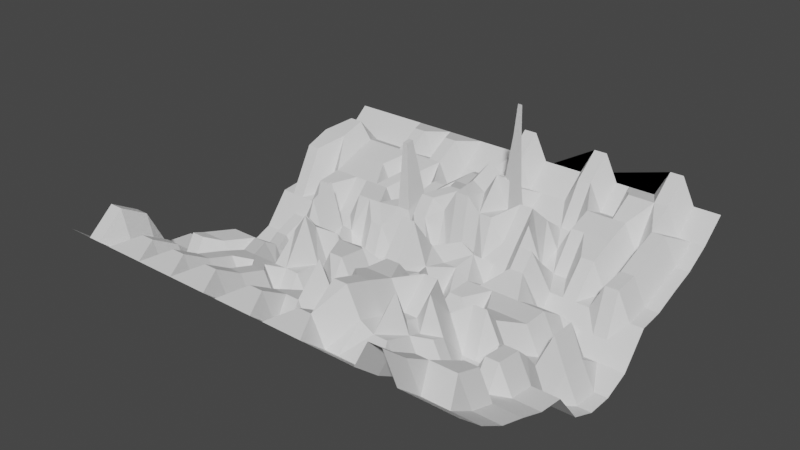 # Source: CaveRoof.blend  (saved by Blender 2.80.75; exported with 4.5.12 LTS)
import bpy
from mathutils import Matrix  # noqa: F401  (used for matrix-valued properties, if any)

bpy.ops.wm.read_factory_settings(use_empty=True)
scene = bpy.context.scene
scene.name = 'Scene'

# ---- collections
col_collection = bpy.data.collections.new('Collection'); scene.collection.children.link(col_collection)

# ---- world
world_world = bpy.data.worlds.new('World'); scene.world = world_world
world_world.use_nodes = True; world_world.node_tree.nodes.clear()
_N = world_world.node_tree.nodes; _L = world_world.node_tree.links
n0 = _N.new('ShaderNodeOutputWorld'); n0.name = 'World Output'; n0.location = (300, 300)
n1 = _N.new('ShaderNodeBackground'); n1.name = 'Background'; n1.location = (10, 300)
n1.inputs[0].default_value = (0.05088, 0.05088, 0.05088, 1.0)
_L.new(n1.outputs[0], n0.inputs[0])
n0.is_active_output = True
world_world.color = (0.05088, 0.05088, 0.05088)
world_world.use_sun_shadow = False
world_world.sun_shadow_jitter_overblur = 0.0

# ---- meshes
me_plane = bpy.data.meshes.new('Plane')
me_plane.from_pydata([(-2.296, -1.0, 0.3763), (2.296, -1.0, 0.3763), (-1.0, 0.875, 0.3763), (1.0, 0.875, 0.3763), (-2.296, 7.451e-09, -1.364), (2.296, 7.451e-09, -1.364), (2.296, 0.5, -0.4053), (-2.296, 0.5, -0.4053), (-2.296, -0.5, -0.5713), (2.296, -0.5, -0.5713), (-2.296, 0.25, -0.618), (2.296, 0.25, -0.618), (2.296, 0.75, 5.96e-08), (-2.296, 0.75, 5.96e-08), (-2.296, 0.125, -1.18), (2.296, 0.125, -1.18), (2.296, -0.25, -1.18), (-2.296, -0.25, -1.18), (-2.296, -0.375, -0.618), (2.296, -0.375, -0.618), (-2.296, -0.75, -0.2613), (2.296, -0.75, -0.2613), (2.296, -0.625, -0.4053), (-2.296, -0.625, -0.4053), (2.296, -0.125, -1.364), (-2.296, -0.125, -1.364), (2.296, 0.375, -0.5713), (-2.296, 0.375, -0.5713), (-2.296, 0.625, -0.2613), (2.296, 0.625, -0.2613), (2.296, 0.875, 0.3763), (-2.296, 0.875, 0.3763), (-2.296, -0.875, 5.96e-08), (2.296, -0.875, 5.96e-08), (2.296, 0.1875, -0.8989), (-2.296, 0.1875, -0.8989), (2.296, -0.3125, -0.8989), (-2.296, -0.3125, -0.8989), (0.0, -1.0, 0.3763), (0.0, 0.875, 0.3763), (0.0, 7.451e-09, -0.447), (0.0, 0.5, -0.2578), (0.0, -0.5, 0.4979), (0.0, 0.25, 0.1516), (0.0, 0.75, 0.4697), (0.0, 0.125, -0.2625), (0.0, -0.25, -1.032), (0.0, -0.375, 0.4512), (0.0, -0.75, 0.2084), (0.0, -0.625, 0.0644), (0.0, -0.125, -1.217), (0.0, 0.375, 0.346), (0.0, 0.625, -0.2613), (0.0, 0.875, 0.846), (0.0, -0.875, 0.4697), (0.0, 0.1875, -0.7513), (0.0, -0.3125, 0.3179), (-0.5, 0.875, 0.3763), (-1.148, 7.451e-09, -0.7469), (-1.148, 0.5, -0.4053), (-1.148, -0.5, -0.1015), (-1.148, 0.25, -0.1483), (-1.148, 0.75, 0.4697), (-1.148, 0.125, -0.5624), (-1.148, -0.25, -1.032), (-1.148, -0.375, -0.1483), (-1.148, -0.75, 0.2084), (-1.148, -0.625, 0.0644), (-1.148, -0.125, -1.217), (-1.148, 0.375, -0.1015), (-1.148, 0.625, 0.2084), (-1.148, 0.875, 0.3763), (-1.148, -0.875, 0.4697), (-1.148, 0.1875, -0.7513), (-1.148, -0.3125, -0.2816), (-1.148, -1.0, 0.3763), (1.148, -1.0, 0.3763), (0.5, 0.875, 0.3763), (1.148, 7.451e-09, -0.3489), (1.148, 0.5, 0.0644), (1.148, -0.5, 0.4979), (1.148, 0.25, -0.1483), (1.148, 0.75, 5.96e-08), (1.148, 0.125, -0.1644), (1.148, -0.25, -0.6341), (1.148, -0.375, -0.01857), (1.148, -0.75, 0.2084), (1.148, -0.625, 0.0644), (1.148, -0.125, -0.3489), (1.148, 0.375, -0.5713), (1.148, 0.625, 0.2084), (1.148, 0.875, 0.3763), (1.148, -0.875, 5.96e-08), (1.148, 0.1875, 0.1164), (1.148, -0.3125, -0.3533), (-0.574, -1.0, 0.3763), (-0.25, 0.875, 0.3763), (-0.574, 7.451e-09, -1.217), (-0.574, 0.5, 0.0644), (-0.574, -0.5, -0.1015), (-0.4576, 0.2486, -0.09454), (-0.574, 0.75, 5.96e-08), (-0.574, 0.125, -1.032), (-0.574, -0.25, 0.2073), (-0.574, -0.375, 0.6214), (-0.574, -0.75, 0.2084), (-0.574, -0.625, 0.0644), (-0.574, -0.125, -0.447), (-0.4576, 0.3736, -0.04777), (-0.574, 0.625, -0.2613), (-0.574, 0.875, 0.3763), (-0.574, -0.875, 0.4697), (-0.574, 0.1875, -0.8989), (-0.574, -0.3125, 0.3405), (-0.75, 0.875, 0.3763), (-1.722, 7.451e-09, -0.8944), (-1.722, 0.5, 0.0644), (-1.722, -0.5, -0.1015), (-1.722, 0.25, -0.1483), (-1.722, 0.75, 5.96e-08), (-1.722, 0.125, -0.71), (-1.722, -0.25, -0.71), (-1.722, -0.375, -0.618), (-1.722, -0.75, -0.2613), (-1.722, -0.625, -0.4053), (-1.722, -0.125, -0.8944), (-1.722, 0.375, -0.1015), (-1.722, 0.625, 0.2084), (-1.722, 0.875, 0.3763), (-1.722, -0.875, 5.96e-08), (-1.722, 0.1875, -0.8989), (-1.722, -0.3125, -0.8989), (-1.722, -1.0, 0.3763), (0.25, 0.875, 0.3763), (0.574, 7.451e-09, -0.2013), (0.574, 0.5, 0.0644), (0.574, -0.5, 0.4979), (0.574, 0.25, 0.3105), (0.574, 0.75, 5.96e-08), (0.574, 0.125, -0.1644), (0.574, -0.25, 0.1129), (0.574, -0.375, 0.4512), (0.574, -0.75, 0.8079), (0.574, -0.625, 0.6639), (0.574, -0.125, -0.6711), (0.574, 0.375, 0.2814), (0.574, 0.625, -0.2613), (0.574, 0.875, 0.3763), (0.574, -0.875, 0.4697), (0.574, 0.1875, -0.3533), (0.574, -0.3125, 0.1703), (0.574, -1.0, 0.3763), (1.722, -1.0, 0.3763), (0.75, 0.875, 0.3763), (1.722, 7.451e-09, -0.8186), (1.722, 0.5, -0.4053), (1.722, -0.5, -0.1015), (1.722, 0.25, -0.618), (1.722, 0.75, 0.4697), (1.722, 0.125, -1.18), (1.722, -0.25, -0.6341), (1.722, -0.375, -0.1483), (1.722, -0.75, 0.2084), (1.722, -0.625, 0.0644), (1.722, -0.125, -0.8186), (1.722, 0.375, -0.5713), (1.722, 0.625, -0.2613), (1.722, 0.875, 0.846), (1.722, -0.875, 5.96e-08), (1.722, 0.1875, -0.8989), (1.722, -0.3125, -0.3533), (-0.875, 0.875, 0.3763), (-2.009, 7.451e-09, -1.364), (-2.009, 0.5, 0.3643), (-2.009, -0.5, -0.5713), (-2.009, 0.25, -0.618), (-2.009, 0.75, 5.96e-08), (-2.009, 0.125, -1.18), (-2.009, -0.25, -1.18), (-2.009, -0.375, -0.618), (-2.009, -0.75, 0.5083), (-2.009, -0.625, -0.4053), (-2.009, -0.125, -1.364), (-2.009, 0.375, 0.1984), (-2.009, 0.625, 0.5083), (-2.009, 0.875, 0.3763), (-2.009, -0.875, 0.7697), (-2.009, 0.1875, -0.8989), (-2.009, -0.3125, -0.8989), (-2.009, -1.0, 0.3763), (-1.435, -1.0, 0.3763), (-0.625, 0.875, 0.3763), (-1.435, 7.451e-09, -0.447), (-1.435, 0.5, 0.0644), (-1.435, -0.5, -0.1015), (-1.435, 0.25, -0.618), (-1.435, 0.75, 5.96e-08), (-1.435, 0.125, -0.2625), (-1.435, -0.25, -0.71), (-1.435, -0.375, -0.1483), (-1.435, -0.75, 0.2084), (-1.435, -0.625, -0.4053), (-1.435, -0.125, -1.364), (-1.435, 0.375, -0.1015), (-1.435, 0.625, 0.2084), (-1.435, 0.875, 0.3763), (-1.435, -0.875, 0.4697), (-1.435, 0.1875, -0.7513), (-1.435, -0.3125, -0.4291), (-0.375, 0.875, 0.3763), (-0.861, 7.451e-09, -0.7469), (-0.861, 0.5, 0.0644), (-0.861, -0.5, -0.1015), (-0.861, 0.25, -0.1483), (-0.861, 0.75, 0.4697), (-0.861, 0.125, -1.032), (-0.861, -0.25, -0.5624), (-0.861, -0.375, -0.4705), (-0.861, -0.75, -0.2613), (-0.861, -0.625, -0.4053), (-0.861, -0.125, -0.7469), (-0.861, 0.375, -0.5713), (-0.861, 0.625, 0.2084), (-0.861, 0.875, 0.3763), (-0.861, -0.875, 5.96e-08), (-0.861, 0.1875, -0.4291), (-0.861, -0.3125, -0.7513), (-0.861, -1.0, 0.3763), (2.296, -0.5625, -0.4883), (-2.296, -0.5625, -0.4883), (0.0, -0.5625, -0.4883), (-1.148, -0.5625, -0.01856), (1.148, -0.5625, -0.01856), (-0.574, -0.5625, -0.4883), (-1.722, -0.5625, -0.01856), (0.574, -0.5625, 0.5809), (1.722, -0.5625, -0.4883), (-2.009, -0.5625, -0.4883), (-1.435, -0.5625, -0.4883), (-0.861, -0.5625, -0.01856), (-0.287, -1.0, 0.3763), (-0.125, 0.875, 0.3763), (-0.287, 7.451e-09, -1.217), (-0.287, 0.5, 0.2119), (-0.287, -0.5, -0.5713), (-0.287, 0.25, 0.2992), (-0.287, 0.75, 5.96e-08), (-0.287, 0.125, -1.032), (-0.287, -0.25, -0.5624), (-0.287, -0.375, -0.618), (-0.287, -0.75, -0.2613), (-0.287, -0.625, -0.4053), (-0.287, -0.125, -1.217), (-0.287, 0.375, -0.4237), (-0.287, 0.625, 0.2084), (-0.287, 0.875, 0.3763), (-0.287, -0.875, 5.96e-08), (-0.287, 0.1875, 0.01835), (-0.287, -0.3125, -0.2816), (-0.287, -0.5625, -0.4883), (0.125, 0.875, 0.3763), (0.287, 7.451e-09, 0.02278), (0.287, 0.5, 0.61), (0.287, -0.5, 0.0282), (0.287, 0.25, 0.5448), (0.287, 0.75, 5.96e-08), (0.287, 0.125, -0.5624), (0.287, -0.25, 0.03704), (0.287, -0.375, -0.01857), (0.287, -0.75, -0.2613), (0.287, -0.625, 0.1941), (0.287, -0.125, 0.6222), (0.287, 0.375, 0.444), (0.287, 0.625, 0.2084), (0.287, 0.875, 0.3763), (0.287, -0.875, 5.96e-08), (0.287, 0.1875, -0.7513), (0.287, -0.3125, -0.2994), (0.287, -1.0, 0.3763), (0.287, -0.5625, 0.1112), (0.861, -1.0, 0.3763), (0.375, 0.875, 0.3763), (0.861, 7.451e-09, -0.3489), (0.861, 0.5, 0.0644), (0.861, -0.5, 0.0282), (0.861, 0.25, -0.07246), (0.861, 0.75, 0.4697), (0.861, 0.125, -0.6341), (0.861, -0.25, -0.6341), (0.861, -0.375, 0.4512), (0.861, -0.75, 0.3381), (0.861, -0.625, 0.1941), (0.861, -0.125, -0.3489), (0.861, 0.375, 0.444), (0.861, 0.625, -0.2613), (0.861, 0.875, 0.846), (0.861, -0.875, 5.96e-08), (0.861, 0.1875, -0.3533), (0.861, -0.3125, 0.1703), (0.861, -0.5625, 0.1112), (0.625, 0.875, 0.3763), (1.435, 7.451e-09, -0.3489), (1.435, 0.5, 0.0644), (1.435, -0.5, -0.5713), (1.435, 0.25, -0.618), (1.435, 0.75, 0.4697), (1.435, 0.125, -0.6341), (1.435, -0.25, -0.1644), (1.435, -0.375, -0.618), (1.435, -0.75, 0.2084), (1.435, -0.625, -0.4053), (1.435, -0.125, -0.3489), (1.435, 0.375, -0.1015), (1.435, 0.625, 0.2084), (1.435, 0.875, 0.3763), (1.435, -0.875, 0.4697), (1.435, 0.1875, -0.8989), (1.435, -0.3125, 0.1164), (1.435, -1.0, 0.846), (1.435, -0.5625, -0.4883), (2.009, -1.0, 0.3763), (0.875, 0.875, 0.3763), (2.009, 7.451e-09, -0.8944), (2.009, 0.5, 0.0644), (2.009, -0.5, -0.5713), (2.009, 0.25, -0.1483), (2.009, 0.75, 5.96e-08), (2.009, 0.125, -1.18), (2.009, -0.25, -1.18), (2.009, -0.375, -0.618), (2.009, -0.75, -0.2613), (2.009, -0.625, -0.4053), (2.009, -0.125, -0.8944), (2.009, 0.375, -0.1015), (2.009, 0.625, 0.2084), (2.009, 0.875, 0.3763), (2.009, -0.875, 5.96e-08), (2.009, 0.1875, -0.8989), (2.009, -0.3125, -0.8989), (2.009, -0.5625, -0.4883), (-0.4375, 0.875, 0.3763), (-1.004, 7.451e-09, -0.7469), (-1.004, 0.5, 0.0644), (-1.004, -0.5, -0.1015), (-1.004, 0.25, -0.1483), (-1.004, 0.75, 5.96e-08), (-1.004, 0.125, -1.032), (-1.004, -0.25, -0.5624), (-1.004, -0.375, -0.4705), (-1.004, -0.75, 0.2084), (-1.004, -0.625, 0.0644), (-1.004, -0.125, -0.7469), (-1.004, 0.375, -0.1015), (-1.004, 0.625, 0.2084), (-1.004, 0.875, 0.3763), (-1.004, -0.875, 0.4697), (-1.004, 0.1875, -0.8989), (-1.004, -0.3125, -0.7513), (-1.004, -1.0, 0.3763), (-1.004, -0.5625, -0.01856), (-1.291, -1.0, 0.3763), (-0.5625, 0.875, 0.3763), (-1.291, 7.451e-09, 0.02278), (-1.291, 0.5, 0.0644), (-1.291, -0.5, -0.5713), (-1.291, 0.25, -0.618), (-1.291, 0.75, 0.4697), (-1.291, 0.125, 0.2073), (-1.291, -0.25, -0.71), (-1.291, -0.375, -0.1483), (-1.291, -0.75, -0.2613), (-1.291, -0.625, -0.4053), (-1.291, -0.125, -1.217), (-1.291, 0.375, -0.1015), (-1.291, 0.625, 0.2084), (-1.291, 0.875, 0.3763), (-1.291, -0.875, 5.96e-08), (-1.291, 0.1875, -0.7513), (-1.291, -0.3125, -0.4291), (-1.291, -0.5625, -0.4883), (-0.6875, 0.875, 0.3763), (-1.578, 7.451e-09, -1.217), (-1.578, 0.5, 0.0644), (-1.578, -0.5, -0.1015), (-1.578, 0.25, -0.1483), (-1.578, 0.75, 5.96e-08), (-1.578, 0.125, -1.032), (-1.578, -0.25, -0.71), (-1.578, -0.375, -0.1483), (-1.578, -0.75, 0.2084), (-1.578, -0.625, -0.4053), (-1.578, -0.125, -0.8944), (-1.578, 0.375, -0.1015), (-1.578, 0.625, 0.2084), (-1.578, 0.875, 0.3763), (-1.578, -0.875, 0.4697), (-1.578, 0.1875, -0.8989), (-1.578, -0.3125, -0.8989), (-1.578, -1.0, 0.3763), (-1.578, -0.5625, -0.01856), (-1.865, -1.0, 0.3763), (-0.8125, 0.875, 0.3763), (-1.865, 7.451e-09, -0.8944), (-1.865, 0.5, 0.3643), (-1.865, -0.5, -0.5713), (-1.865, 0.25, -0.618), (-1.865, 0.75, 5.96e-08), (-1.865, 0.125, -0.71), (-1.865, -0.25, -1.18), (-1.865, -0.375, -0.618), (-1.865, -0.75, 0.5083), (-1.865, -0.625, -0.4053), (-1.865, -0.125, -1.364), (-1.865, 0.375, -0.5713), (-1.865, 0.625, 0.5083), (-1.865, 0.875, 0.3763), (-1.865, -0.875, 0.7697), (-1.865, 0.1875, -0.8989), (-1.865, -0.3125, -0.8989), (-1.865, -0.5625, -0.4883), (-0.9375, 0.875, 0.3763), (-2.152, 7.451e-09, -1.364), (-2.152, 0.5, 0.3643), (-2.152, -0.5, -0.5713), (-2.152, 0.25, -0.618), (-2.152, 0.75, 5.96e-08), (-2.152, 0.125, -1.18), (-2.152, -0.25, -1.18), (-2.152, -0.375, -0.618), (-2.152, -0.75, -0.2613), (-2.152, -0.625, -0.4053), (-2.152, -0.125, -1.364), (-2.152, 0.375, 0.1984), (-2.152, 0.625, -0.2613), (-2.152, 0.875, 0.3763), (-2.152, -0.875, 5.96e-08), (-2.152, 0.1875, -0.8989), (-2.152, -0.3125, -0.8989), (-2.152, -1.0, 0.3763), (-2.152, -0.5625, -0.4883), (-0.7175, -1.0, 0.3763), (-0.3125, 0.875, 0.3763), (-0.7175, 7.451e-09, -1.217), (-0.7175, 0.5, -0.4053), (-0.7175, -0.5, -0.1015), (-0.6011, 0.2486, -0.09454), (-0.7175, 0.75, 0.4697), (-0.7175, 0.125, -1.032), (-0.7175, -0.25, 0.2073), (-0.7175, -0.375, 0.2992), (-0.7175, -0.75, 0.2084), (-0.7175, -0.625, 0.0644), (-0.7175, -0.125, -0.447), (-0.6011, 0.3736, -0.04777), (-0.7175, 0.625, 0.2084), (-0.7175, 0.875, 0.3763), (-0.7175, -0.875, 0.4697), (-0.7175, 0.1875, -0.4291), (-0.7175, -0.3125, 0.4881), (-0.7175, -0.5625, -0.01856), (-0.1875, 0.875, 0.3763), (-0.4305, 7.451e-09, -1.217), (-0.4305, 0.5, 0.0644), (-0.4305, -0.5, -0.1015), (-0.4305, 0.25, -0.4705), (-0.4305, 0.75, 5.96e-08), (-0.4305, 0.125, -1.032), (-0.4305, -0.25, 0.2073), (-0.4305, -0.375, -0.1483), (-0.4305, -0.75, -0.2613), (-0.4305, -0.625, -0.4053), (-0.4305, -0.125, -0.447), (-0.4305, 0.375, 0.04602), (-0.4305, 0.625, -0.2613), (-0.4305, 0.875, 0.3763), (-0.4305, -0.875, 5.96e-08), (-0.4305, 0.1875, -0.7513), (-0.4305, -0.3125, -0.2816), (-0.4305, -0.5625, -0.4883), (-0.4305, -1.0, 0.3763), (-0.1435, -1.0, 0.3763), (-0.0625, 0.875, 0.3763), (-0.1435, 7.451e-09, -0.447), (-0.1435, 0.5, 0.2119), (-0.1435, -0.5, 0.0282), (-0.1435, 0.25, 0.2992), (-0.1435, 0.75, 5.96e-08), (-0.1435, 0.125, -0.2625), (-0.1435, -0.25, -1.032), (-0.1435, -0.375, 0.4512), (-0.1435, -0.75, 0.2084), (-0.1435, -0.625, -0.4053), (-0.1435, -0.125, -1.217), (-0.1435, 0.375, 0.346), (-0.1435, 0.625, 0.2084), (-0.1435, 0.875, 0.3763), (-0.1435, -0.875, 0.4697), (-0.1435, 0.1875, 0.01835), (-0.1435, -0.3125, -0.2816), (-0.1435, -0.5625, -0.4883), (0.0625, 0.875, 0.3763), (0.1435, 7.451e-09, 0.02278), (0.1435, 0.5, 0.7575), (0.1435, -0.5, 0.4979), (0.1435, 0.25, 0.5448), (0.1435, 0.75, 0.4697), (0.1435, 0.125, -0.5624), (0.1435, -0.25, 0.03704), (0.1435, -0.375, 0.4512), (0.1435, -0.75, 0.2084), (0.1435, -0.625, 0.6639), (0.1435, -0.125, 0.6222), (0.1435, 0.375, 0.5916), (0.1435, 0.625, 0.2084), (0.1435, 0.875, 0.846), (0.1435, -0.875, 5.96e-08), (0.1435, 0.1875, -0.7513), (0.1435, -0.3125, -0.1519), (0.1435, -0.5625, 0.1112), (0.1435, -1.0, 0.3763), (0.4305, -1.0, 0.3763), (0.1875, 0.875, 0.3763), (0.4305, 7.451e-09, -0.2013), (0.4305, 0.5, 0.61), (0.4305, -0.5, 0.4979), (0.4305, 0.25, 0.3105), (0.4305, 0.75, 5.96e-08), (0.4305, 0.125, -0.01685), (0.4305, -0.25, -0.4327), (0.4305, -0.375, 0.4512), (0.4305, -0.75, 0.2084), (0.4305, -0.625, 0.1941), (0.4305, -0.125, -0.07161), (0.4305, 0.375, 0.827), (0.4305, 0.625, -0.2613), (0.4305, 0.875, 0.3763), (0.4305, -0.875, 0.4697), (0.4305, 0.1875, -0.8989), (0.4305, -0.3125, 0.1703), (0.4305, -0.5625, 0.5809), (0.3125, 0.875, 0.3763), (0.7175, 7.451e-09, -0.3489), (0.7175, 0.5, 0.0644), (0.7175, -0.5, 0.4979), (0.7175, 0.25, -0.07246), (0.7175, 0.75, 5.96e-08), (0.7175, 0.125, -0.6341), (0.7175, -0.25, -0.6341), (0.7175, -0.375, -0.01857), (0.7175, -0.75, 0.8079), (0.7175, -0.625, 0.6639), (0.7175, -0.125, -0.3489), (0.7175, 0.375, 0.444), (0.7175, 0.625, -0.2613), (0.7175, 0.875, 0.3763), (0.7175, -0.875, 5.96e-08), (0.7175, 0.1875, -0.3533), (0.7175, -0.3125, -0.2994), (0.7175, -0.5625, 0.5809), (0.7175, -1.0, 0.3763), (1.004, -1.0, 0.3763), (0.4375, 0.875, 0.3763), (1.004, 7.451e-09, -0.3489), (1.004, 0.5, -0.4053), (1.004, -0.5, 0.0282), (1.004, 0.25, 0.3973), (1.004, 0.75, 0.4697), (1.004, 0.125, -0.1644), (1.004, -0.25, -0.6341), (1.004, -0.375, 0.4512), (1.004, -0.75, 0.2084), (1.004, -0.625, 0.6639), (1.004, -0.125, -0.8186), (1.004, 0.375, -0.5713), (1.004, 0.625, -0.2613), (1.004, 0.875, 0.846), (1.004, -0.875, 5.96e-08), (1.004, 0.1875, 0.1164), (1.004, -0.3125, -0.4291), (1.004, -0.5625, 0.1112), (0.5625, 0.875, 0.3763), (1.291, 7.451e-09, -0.3489), (1.291, 0.5, 0.0644), (1.291, -0.5, -0.1015), (1.291, 0.25, -0.618), (1.291, 0.75, 5.96e-08), (1.291, 0.125, -0.6341), (1.291, -0.25, -0.1644), (1.291, -0.375, -0.618), (1.291, -0.75, -0.2613), (1.291, -0.625, -0.4053), (1.291, -0.125, -0.3489), (1.291, 0.375, -0.5713), (1.291, 0.625, 0.2084), (1.291, 0.875, 0.3763), (1.291, -0.875, 5.96e-08), (1.291, 0.1875, -0.8989), (1.291, -0.3125, 0.1164), (1.291, -0.5625, -0.01856), (1.291, -1.0, 0.3763), (1.578, -1.0, 0.846), (0.6875, 0.875, 0.3763), (1.578, 7.451e-09, -0.3489), (1.578, 0.5, 0.0644), (1.578, -0.5, -0.5713), (1.578, 0.25, -0.618), (1.578, 0.75, 0.4697), (1.578, 0.125, -0.6341), (1.578, -0.25, -0.6341), (1.578, -0.375, -0.618), (1.578, -0.75, 0.2084), (1.578, -0.625, -0.4053), (1.578, -0.125, -0.3489), (1.578, 0.375, -0.1015), (1.578, 0.625, 0.2084), (1.578, 0.875, 0.3763), (1.578, -0.875, 0.4697), (1.578, 0.1875, -0.8989), (1.578, -0.3125, -0.3533), (1.578, -0.5625, -0.4883), (0.8125, 0.875, 0.3763), (1.865, 7.451e-09, -0.3489), (1.865, 0.5, 0.0644), (1.865, -0.5, -0.1015), (1.865, 0.25, -0.1483), (1.865, 0.75, 0.4697), (1.865, 0.125, -1.18), (1.865, -0.25, -0.6341), (1.865, -0.375, -0.1483), (1.865, -0.75, 0.2084), (1.865, -0.625, 0.0644), (1.865, -0.125, -0.3489), (1.865, 0.375, -0.1015), (1.865, 0.625, 0.2084), (1.865, 0.875, 0.846), (1.865, -0.875, 5.96e-08), (1.865, 0.1875, -0.8989), (1.865, -0.3125, -0.3533), (1.865, -0.5625, -0.4883), (1.865, -1.0, 0.3763), (2.152, -1.0, 0.3763), (0.9375, 0.875, 0.3763), (2.152, 7.451e-09, -1.364), (2.152, 0.5, -0.4053), (2.152, -0.5, -0.5713), (2.152, 0.25, -0.618), (2.152, 0.75, 5.96e-08), (2.152, 0.125, -1.18), (2.152, -0.25, -1.18), (2.152, -0.375, -0.618), (2.152, -0.75, -0.2613), (2.152, -0.625, -0.4053), (2.152, -0.125, -1.364), (2.152, 0.375, -0.5713), (2.152, 0.625, -0.2613), (2.152, 0.875, 0.3763), (2.152, -0.875, 5.96e-08), (2.152, 0.1875, -0.8989), (2.152, -0.3125, -0.8989), (2.152, -0.5625, -0.4883), (0.5569, 0.3898, 0.7483), (0.5569, 0.4852, 0.5828), (0.4519, 0.4831, 0.6036), (0.4519, 0.3878, 0.7691), (0.552, 0.4054, 1.524), (0.552, 0.4689, 1.414), (0.4844, 0.4647, 0.6646), (0.4844, 0.4012, 0.7748), (0.5337, 0.4415, 2.001), (0.5337, 0.4731, 1.946), (0.4983, 0.471, 1.176), (0.4983, 0.4394, 1.231), (-0.5052, 0.2568, 1.09), (-0.5052, 0.2989, 1.106), (-0.5535, 0.2568, 1.09), (-0.5535, 0.2989, 1.106)], [], [(655, 30, 3, 641), (652, 24, 5, 642), (653, 26, 6, 643), (659, 228, 9, 644), (657, 34, 11, 645), (654, 29, 12, 646), (642, 5, 15, 647), (658, 36, 16, 648), (644, 9, 19, 649), (656, 33, 21, 650), (650, 21, 22, 651), (648, 16, 24, 652), (645, 11, 26, 653), (643, 6, 29, 654), (646, 12, 30, 655), (640, 1, 33, 656), (647, 15, 34, 657), (649, 19, 36, 658), (489, 47, 56, 498), (487, 45, 55, 497), (480, 38, 54, 496), (486, 44, 53, 495), (483, 41, 52, 494), (485, 43, 51, 493), (488, 46, 50, 492), (490, 48, 49, 491), (496, 54, 48, 490), (484, 42, 47, 489), (498, 56, 46, 488), (482, 40, 45, 487), (494, 52, 44, 486), (497, 55, 43, 485), (499, 230, 42, 484), (493, 51, 41, 483), (492, 50, 40, 482), (495, 53, 39, 481), (375, 71, 57, 361), (372, 68, 58, 362), (373, 69, 59, 363), (379, 231, 60, 364), (377, 73, 61, 365), (374, 70, 62, 366), (362, 58, 63, 367), (378, 74, 64, 368), (364, 60, 65, 369), (376, 72, 66, 370), (370, 66, 67, 371), (368, 64, 68, 372), (365, 61, 69, 373), (363, 59, 70, 374), (366, 62, 71, 375), (360, 75, 72, 376), (367, 63, 73, 377), (369, 65, 74, 378), (569, 85, 94, 578), (567, 83, 93, 577), (560, 76, 92, 576), (566, 82, 91, 575), (563, 79, 90, 574), (565, 81, 89, 573), (568, 84, 88, 572), (570, 86, 87, 571), (576, 92, 86, 570), (564, 80, 85, 569), (578, 94, 84, 568), (562, 78, 83, 567), (574, 90, 82, 566), (577, 93, 81, 565), (579, 232, 80, 564), (573, 89, 79, 563), (572, 88, 78, 562), (575, 91, 77, 561), (455, 110, 96, 441), (452, 107, 97, 442), (453, 108, 98, 443), (459, 233, 99, 444), (457, 112, 100, 445), (454, 109, 101, 446), (442, 97, 102, 447), (458, 113, 103, 448), (444, 99, 104, 449), (456, 111, 105, 450), (450, 105, 106, 451), (448, 103, 107, 452), (445, 100, 672, 674), (443, 98, 109, 454), (446, 101, 110, 455), (440, 95, 111, 456), (447, 102, 112, 457), (449, 104, 113, 458), (409, 122, 131, 418), (407, 120, 130, 417), (400, 132, 129, 416), (406, 119, 128, 415), (403, 116, 127, 414), (405, 118, 126, 413), (408, 121, 125, 412), (410, 123, 124, 411), (416, 129, 123, 410), (404, 117, 122, 409), (418, 131, 121, 408), (402, 115, 120, 407), (414, 127, 119, 406), (417, 130, 118, 405), (419, 234, 117, 404), (413, 126, 116, 403), (412, 125, 115, 402), (415, 128, 114, 401), (535, 147, 133, 521), (532, 144, 134, 522), (533, 145, 660, 663), (539, 235, 136, 524), (537, 149, 137, 525), (534, 146, 138, 526), (522, 134, 139, 527), (538, 150, 140, 528), (524, 136, 141, 529), (536, 148, 142, 530), (530, 142, 143, 531), (528, 140, 144, 532), (525, 137, 145, 533), (523, 135, 146, 534), (526, 138, 147, 535), (520, 151, 148, 536), (527, 139, 149, 537), (529, 141, 150, 538), (609, 161, 170, 618), (607, 159, 169, 617), (600, 152, 168, 616), (606, 158, 167, 615), (603, 155, 166, 614), (605, 157, 165, 613), (608, 160, 164, 612), (610, 162, 163, 611), (616, 168, 162, 610), (604, 156, 161, 609), (618, 170, 160, 608), (602, 154, 159, 607), (614, 166, 158, 606), (617, 169, 157, 605), (619, 236, 156, 604), (613, 165, 155, 603), (612, 164, 154, 602), (615, 167, 153, 601), (434, 185, 171, 420), (431, 182, 172, 421), (432, 183, 173, 422), (439, 237, 174, 423), (436, 187, 175, 424), (433, 184, 176, 425), (421, 172, 177, 426), (437, 188, 178, 427), (423, 174, 179, 428), (435, 186, 180, 429), (429, 180, 181, 430), (427, 178, 182, 431), (424, 175, 183, 432), (422, 173, 184, 433), (425, 176, 185, 434), (438, 189, 186, 435), (426, 177, 187, 436), (428, 179, 188, 437), (388, 199, 208, 397), (386, 197, 207, 396), (398, 190, 206, 395), (385, 196, 205, 394), (382, 193, 204, 393), (384, 195, 203, 392), (387, 198, 202, 391), (389, 200, 201, 390), (395, 206, 200, 389), (383, 194, 199, 388), (397, 208, 198, 387), (381, 192, 197, 386), (393, 204, 196, 385), (396, 207, 195, 384), (399, 238, 194, 383), (392, 203, 193, 382), (391, 202, 192, 381), (394, 205, 191, 380), (348, 217, 226, 357), (346, 215, 225, 356), (358, 227, 224, 355), (345, 214, 223, 354), (342, 211, 222, 353), (344, 213, 221, 352), (347, 216, 220, 351), (349, 218, 219, 350), (355, 224, 218, 349), (343, 212, 217, 348), (357, 226, 216, 347), (341, 210, 215, 346), (353, 222, 214, 345), (356, 225, 213, 344), (359, 239, 212, 343), (352, 221, 211, 342), (351, 220, 210, 341), (354, 223, 209, 340), (350, 219, 239, 359), (390, 201, 238, 399), (430, 181, 237, 439), (611, 163, 236, 619), (531, 143, 235, 539), (411, 124, 234, 419), (451, 106, 233, 459), (571, 87, 232, 579), (371, 67, 231, 379), (491, 49, 230, 499), (651, 22, 228, 659), (470, 251, 259, 478), (474, 255, 241, 460), (471, 252, 242, 461), (472, 253, 243, 462), (478, 259, 244, 463), (476, 257, 245, 464), (473, 254, 246, 465), (461, 242, 247, 466), (477, 258, 248, 467), (463, 244, 249, 468), (475, 256, 250, 469), (469, 250, 251, 470), (467, 248, 252, 471), (464, 245, 253, 472), (462, 243, 254, 473), (465, 246, 255, 474), (479, 240, 256, 475), (466, 247, 257, 476), (468, 249, 258, 477), (510, 270, 279, 518), (508, 268, 277, 517), (506, 266, 276, 516), (519, 278, 275, 515), (505, 265, 274, 514), (502, 262, 273, 513), (504, 264, 272, 512), (507, 267, 271, 511), (509, 269, 270, 510), (515, 275, 269, 509), (503, 263, 268, 508), (517, 277, 267, 507), (501, 261, 266, 506), (513, 273, 265, 505), (516, 276, 264, 504), (518, 279, 263, 503), (512, 272, 262, 502), (511, 271, 261, 501), (514, 274, 260, 500), (550, 291, 299, 558), (554, 295, 281, 540), (551, 292, 282, 541), (552, 293, 283, 542), (558, 299, 284, 543), (556, 297, 285, 544), (553, 294, 286, 545), (541, 282, 287, 546), (557, 298, 288, 547), (543, 284, 289, 548), (555, 296, 290, 549), (549, 290, 291, 550), (547, 288, 292, 551), (544, 285, 293, 552), (542, 283, 294, 553), (545, 286, 295, 554), (559, 280, 296, 555), (546, 287, 297, 556), (548, 289, 298, 557), (590, 310, 319, 598), (594, 314, 300, 580), (591, 311, 301, 581), (592, 312, 302, 582), (598, 319, 303, 583), (596, 316, 304, 584), (593, 313, 305, 585), (581, 301, 306, 586), (597, 317, 307, 587), (583, 303, 308, 588), (595, 315, 309, 589), (589, 309, 310, 590), (587, 307, 311, 591), (584, 304, 312, 592), (582, 302, 313, 593), (585, 305, 314, 594), (599, 318, 315, 595), (586, 306, 316, 596), (588, 308, 317, 597), (630, 331, 339, 638), (628, 329, 338, 637), (626, 327, 337, 636), (639, 320, 336, 635), (625, 326, 335, 634), (622, 323, 334, 633), (624, 325, 333, 632), (627, 328, 332, 631), (629, 330, 331, 630), (635, 336, 330, 629), (623, 324, 329, 628), (637, 338, 328, 627), (621, 322, 327, 626), (633, 334, 326, 625), (636, 337, 325, 624), (638, 339, 324, 623), (632, 333, 323, 622), (631, 332, 322, 621), (634, 335, 321, 620), (67, 350, 359, 231), (71, 354, 340, 57), (68, 351, 341, 58), (69, 352, 342, 59), (231, 359, 343, 60), (73, 356, 344, 61), (70, 353, 345, 62), (58, 341, 346, 63), (74, 357, 347, 64), (60, 343, 348, 65), (72, 355, 349, 66), (66, 349, 350, 67), (64, 347, 351, 68), (61, 344, 352, 69), (59, 342, 353, 70), (62, 345, 354, 71), (75, 358, 355, 72), (63, 346, 356, 73), (65, 348, 357, 74), (201, 371, 379, 238), (199, 369, 378, 208), (197, 367, 377, 207), (190, 360, 376, 206), (196, 366, 375, 205), (193, 363, 374, 204), (195, 365, 373, 203), (198, 368, 372, 202), (200, 370, 371, 201), (206, 376, 370, 200), (194, 364, 369, 199), (208, 378, 368, 198), (192, 362, 367, 197), (204, 374, 366, 196), (207, 377, 365, 195), (238, 379, 364, 194), (203, 373, 363, 193), (202, 372, 362, 192), (205, 375, 361, 191), (124, 390, 399, 234), (128, 394, 380, 114), (125, 391, 381, 115), (126, 392, 382, 116), (234, 399, 383, 117), (130, 396, 384, 118), (127, 393, 385, 119), (115, 381, 386, 120), (131, 397, 387, 121), (117, 383, 388, 122), (129, 395, 389, 123), (123, 389, 390, 124), (121, 387, 391, 125), (118, 384, 392, 126), (116, 382, 393, 127), (119, 385, 394, 128), (132, 398, 395, 129), (120, 386, 396, 130), (122, 388, 397, 131), (181, 411, 419, 237), (185, 415, 401, 171), (182, 412, 402, 172), (183, 413, 403, 173), (237, 419, 404, 174), (187, 417, 405, 175), (184, 414, 406, 176), (172, 402, 407, 177), (188, 418, 408, 178), (174, 404, 409, 179), (186, 416, 410, 180), (180, 410, 411, 181), (178, 408, 412, 182), (175, 405, 413, 183), (173, 403, 414, 184), (176, 406, 415, 185), (189, 400, 416, 186), (177, 407, 417, 187), (179, 409, 418, 188), (23, 430, 439, 229), (18, 428, 437, 37), (14, 426, 436, 35), (0, 438, 435, 32), (13, 425, 434, 31), (7, 422, 433, 28), (10, 424, 432, 27), (17, 427, 431, 25), (20, 429, 430, 23), (32, 435, 429, 20), (8, 423, 428, 18), (37, 437, 427, 17), (4, 421, 426, 14), (28, 433, 425, 13), (35, 436, 424, 10), (229, 439, 423, 8), (27, 432, 422, 7), (25, 431, 421, 4), (31, 434, 420, 2), (219, 451, 459, 239), (217, 449, 458, 226), (215, 447, 457, 225), (227, 440, 456, 224), (214, 446, 455, 223), (211, 443, 454, 222), (213, 445, 453, 221), (216, 448, 452, 220), (218, 450, 451, 219), (224, 456, 450, 218), (212, 444, 449, 217), (226, 458, 448, 216), (210, 442, 447, 215), (222, 454, 446, 214), (225, 457, 445, 213), (239, 459, 444, 212), (221, 453, 443, 211), (220, 452, 442, 210), (223, 455, 441, 209), (104, 468, 477, 113), (102, 466, 476, 112), (95, 479, 475, 111), (101, 465, 474, 110), (98, 462, 473, 109), (100, 464, 472, 108), (103, 467, 471, 107), (105, 469, 470, 106), (111, 475, 469, 105), (99, 463, 468, 104), (113, 477, 467, 103), (97, 461, 466, 102), (109, 473, 465, 101), (112, 476, 464, 100), (233, 478, 463, 99), (108, 472, 462, 98), (107, 471, 461, 97), (110, 474, 460, 96), (106, 470, 478, 233), (251, 491, 499, 259), (255, 495, 481, 241), (252, 492, 482, 242), (253, 493, 483, 243), (259, 499, 484, 244), (257, 497, 485, 245), (254, 494, 486, 246), (242, 482, 487, 247), (258, 498, 488, 248), (244, 484, 489, 249), (256, 496, 490, 250), (250, 490, 491, 251), (248, 488, 492, 252), (245, 485, 493, 253), (243, 483, 494, 254), (246, 486, 495, 255), (240, 480, 496, 256), (247, 487, 497, 257), (249, 489, 498, 258), (53, 514, 500, 39), (50, 511, 501, 40), (51, 512, 502, 41), (230, 518, 503, 42), (55, 516, 504, 43), (52, 513, 505, 44), (40, 501, 506, 45), (56, 517, 507, 46), (42, 503, 508, 47), (54, 515, 509, 48), (48, 509, 510, 49), (46, 507, 511, 50), (43, 504, 512, 51), (41, 502, 513, 52), (44, 505, 514, 53), (38, 519, 515, 54), (45, 506, 516, 55), (47, 508, 517, 56), (49, 510, 518, 230), (270, 531, 539, 279), (268, 529, 538, 277), (266, 527, 537, 276), (278, 520, 536, 275), (265, 526, 535, 274), (262, 523, 534, 273), (264, 525, 533, 272), (267, 528, 532, 271), (269, 530, 531, 270), (275, 536, 530, 269), (263, 524, 529, 268), (277, 538, 528, 267), (261, 522, 527, 266), (273, 534, 526, 265), (276, 537, 525, 264), (279, 539, 524, 263), (272, 533, 523, 262), (271, 532, 522, 261), (274, 535, 521, 260), (141, 548, 557, 150), (139, 546, 556, 149), (151, 559, 555, 148), (138, 545, 554, 147), (135, 542, 553, 146), (137, 544, 552, 145), (140, 547, 551, 144), (142, 549, 550, 143), (148, 555, 549, 142), (136, 543, 548, 141), (150, 557, 547, 140), (134, 541, 546, 139), (146, 553, 545, 138), (149, 556, 544, 137), (235, 558, 543, 136), (145, 552, 542, 135), (144, 551, 541, 134), (147, 554, 540, 133), (143, 550, 558, 235), (291, 571, 579, 299), (295, 575, 561, 281), (292, 572, 562, 282), (293, 573, 563, 283), (299, 579, 564, 284), (297, 577, 565, 285), (294, 574, 566, 286), (282, 562, 567, 287), (298, 578, 568, 288), (284, 564, 569, 289), (296, 576, 570, 290), (290, 570, 571, 291), (288, 568, 572, 292), (285, 565, 573, 293), (283, 563, 574, 294), (286, 566, 575, 295), (280, 560, 576, 296), (287, 567, 577, 297), (289, 569, 578, 298), (85, 588, 597, 94), (83, 586, 596, 93), (76, 599, 595, 92), (82, 585, 594, 91), (79, 582, 593, 90), (81, 584, 592, 89), (84, 587, 591, 88), (86, 589, 590, 87), (92, 595, 589, 86), (80, 583, 588, 85), (94, 597, 587, 84), (78, 581, 586, 83), (90, 593, 585, 82), (93, 596, 584, 81), (232, 598, 583, 80), (89, 592, 582, 79), (88, 591, 581, 78), (91, 594, 580, 77), (87, 590, 598, 232), (310, 611, 619, 319), (314, 615, 601, 300), (311, 612, 602, 301), (312, 613, 603, 302), (319, 619, 604, 303), (316, 617, 605, 304), (313, 614, 606, 305), (301, 602, 607, 306), (317, 618, 608, 307), (303, 604, 609, 308), (315, 616, 610, 309), (309, 610, 611, 310), (307, 608, 612, 311), (304, 605, 613, 312), (302, 603, 614, 313), (305, 606, 615, 314), (318, 600, 616, 315), (306, 607, 617, 316), (308, 609, 618, 317), (167, 634, 620, 153), (164, 631, 621, 154), (165, 632, 622, 155), (236, 638, 623, 156), (169, 636, 624, 157), (166, 633, 625, 158), (154, 621, 626, 159), (170, 637, 627, 160), (156, 623, 628, 161), (168, 635, 629, 162), (162, 629, 630, 163), (160, 627, 631, 164), (157, 624, 632, 165), (155, 622, 633, 166), (158, 625, 634, 167), (152, 639, 635, 168), (159, 626, 636, 169), (161, 628, 637, 170), (163, 630, 638, 236), (331, 651, 659, 339), (329, 649, 658, 338), (327, 647, 657, 337), (320, 640, 656, 336), (326, 646, 655, 335), (323, 643, 654, 334), (325, 645, 653, 333), (328, 648, 652, 332), (330, 650, 651, 331), (336, 656, 650, 330), (324, 644, 649, 329), (338, 658, 648, 328), (322, 642, 647, 327), (334, 654, 646, 326), (337, 657, 645, 325), (339, 659, 644, 324), (333, 653, 643, 323), (332, 652, 642, 322), (335, 655, 641, 321), (660, 661, 665, 664), (135, 523, 662, 661), (523, 533, 663, 662), (145, 135, 661, 660), (666, 667, 671, 670), (662, 663, 667, 666), (661, 662, 666, 665), (663, 660, 664, 667), (671, 668, 669, 670), (665, 666, 670, 669), (667, 664, 668, 671), (664, 665, 669, 668), (674, 672, 673, 675), (100, 108, 673, 672), (453, 445, 674, 675), (108, 453, 675, 673)])
_uv = me_plane.uv_layers.new(name='UVMap')
_uv.uv.foreach_set('vector', [0.9688, 0.9375, 1.0, 0.9375, 1.0, 0.9375, 0.7042, 0.9375, 0.9688, 0.4375, 1.0, 0.4375, 1.0, 0.5, 0.9688, 0.5, 0.9688, 0.6875, 1.0, 0.6875, 1.0, 0.75, 0.9688, 0.75, 0.9688, 0.2188, 1.0, 0.2188, 1.0, 0.25, 0.9688, 0.25, 0.9688, 0.5938, 1.0, 0.5938, 1.0, 0.625, 0.9688, 0.625, 0.9688, 0.8125, 1.0, 0.8125, 1.0, 0.875, 0.9688, 0.875, 0.9688, 0.5, 1.0, 0.5, 1.0, 0.5625, 0.9688, 0.5625, 0.9688, 0.3438, 1.0, 0.3438, 1.0, 0.375, 0.9688, 0.375, 0.9688, 0.25, 1.0, 0.25, 1.0, 0.3125, 0.9688, 0.3125, 0.9688, 0.0625, 1.0, 0.0625, 1.0, 0.125, 0.9688, 0.125, 0.9688, 0.125, 1.0, 0.125, 1.0, 0.1875, 0.9688, 0.1875, 0.9688, 0.375, 1.0, 0.375, 1.0, 0.4375, 0.9688, 0.4375, 0.9688, 0.625, 1.0, 0.625, 1.0, 0.6875, 0.9688, 0.6875, 0.9688, 0.75, 1.0, 0.75, 1.0, 0.8125, 0.9688, 0.8125, 0.9688, 0.875, 1.0, 0.875, 1.0, 0.9375, 0.9688, 0.9375, 0.9688, 0.0, 1.0, 0.0, 1.0, 0.0625, 0.9688, 0.0625, 0.9688, 0.5625, 1.0, 0.5625, 1.0, 0.5938, 0.9688, 0.5938, 0.9688, 0.3125, 1.0, 0.3125, 1.0, 0.3438, 0.9688, 0.3438, 0.4688, 0.3125, 0.5, 0.3125, 0.5, 0.3438, 0.4688, 0.3438, 0.4688, 0.5625, 0.5, 0.5625, 0.5, 0.5938, 0.4688, 0.5938, 0.4688, 0.0, 0.5, 0.0, 0.5, 0.0625, 0.4688, 0.0625, 0.4688, 0.875, 0.5, 0.875, 0.5, 0.9375, 0.434, 0.9375, 0.4688, 0.75, 0.5, 0.75, 0.5, 0.8125, 0.4688, 0.8125, 0.4688, 0.625, 0.5, 0.625, 0.5, 0.6875, 0.4688, 0.6875, 0.4688, 0.375, 0.5, 0.375, 0.5, 0.4375, 0.4688, 0.4375, 0.4688, 0.125, 0.5, 0.125, 0.5, 0.1875, 0.4688, 0.1875, 0.4688, 0.0625, 0.5, 0.0625, 0.5, 0.125, 0.4688, 0.125, 0.4688, 0.25, 0.5, 0.25, 0.5, 0.3125, 0.4688, 0.3125, 0.4688, 0.3438, 0.5, 0.3438, 0.5, 0.375, 0.4688, 0.375, 0.4688, 0.5, 0.5, 0.5, 0.5, 0.5625, 0.4688, 0.5625, 0.4688, 0.8125, 0.5, 0.8125, 0.5, 0.875, 0.4688, 0.875, 0.4688, 0.5938, 0.5, 0.5938, 0.5, 0.625, 0.4688, 0.625, 0.4688, 0.2188, 0.5, 0.2188, 0.5, 0.25, 0.4688, 0.25, 0.4688, 0.6875, 0.5, 0.6875, 0.5, 0.75, 0.4688, 0.75, 0.4688, 0.4375, 0.5, 0.4375, 0.5, 0.5, 0.4688, 0.5, 0.434, 0.9375, 0.5, 0.9375, 0.5, 0.9375, 0.4687, 0.9375, 0.09319, 0.9375, 0.125, 0.9375, 0.25, 0.9375, 0.2188, 0.9375, 0.2188, 0.4375, 0.25, 0.4375, 0.25, 0.5, 0.2188, 0.5, 0.2188, 0.6875, 0.25, 0.6875, 0.25, 0.75, 0.2188, 0.75, 0.2188, 0.2188, 0.25, 0.2188, 0.25, 0.25, 0.2188, 0.25, 0.2188, 0.5938, 0.25, 0.5938, 0.25, 0.625, 0.2188, 0.625, 0.2188, 0.8125, 0.25, 0.8125, 0.25, 0.875, 0.2188, 0.875, 0.2188, 0.5, 0.25, 0.5, 0.25, 0.5625, 0.2188, 0.5625, 0.2188, 0.3438, 0.25, 0.3438, 0.25, 0.375, 0.2188, 0.375, 0.2188, 0.25, 0.25, 0.25, 0.25, 0.3125, 0.2188, 0.3125, 0.2188, 0.0625, 0.25, 0.0625, 0.25, 0.125, 0.2188, 0.125, 0.2188, 0.125, 0.25, 0.125, 0.25, 0.1875, 0.2188, 0.1875, 0.2188, 0.375, 0.25, 0.375, 0.25, 0.4375, 0.2188, 0.4375, 0.2188, 0.625, 0.25, 0.625, 0.25, 0.6875, 0.2188, 0.6875, 0.2188, 0.75, 0.25, 0.75, 0.25, 0.8125, 0.2188, 0.8125, 0.2188, 0.875, 0.25, 0.875, 0.125, 0.9375, 0.09319, 0.9375, 0.2188, 0.0, 0.25, 0.0, 0.25, 0.0625, 0.2188, 0.0625, 0.2188, 0.5625, 0.25, 0.5625, 0.25, 0.5938, 0.2188, 0.5938, 0.2188, 0.3125, 0.25, 0.3125, 0.25, 0.3438, 0.2188, 0.3438, 0.7188, 0.3125, 0.75, 0.3125, 0.75, 0.3438, 0.7188, 0.3438, 0.7188, 0.5625, 0.75, 0.5625, 0.75, 0.5938, 0.7188, 0.5938, 0.7188, 0.0, 0.75, 0.0, 0.75, 0.0625, 0.7188, 0.0625, 0.7188, 0.875, 0.75, 0.875, 0.75, 0.9375, 0.7188, 0.9375, 0.7188, 0.75, 0.75, 0.75, 0.75, 0.8125, 0.7188, 0.8125, 0.7188, 0.625, 0.75, 0.625, 0.75, 0.6875, 0.7188, 0.6875, 0.7188, 0.375, 0.75, 0.375, 0.75, 0.4375, 0.7188, 0.4375, 0.7188, 0.125, 0.75, 0.125, 0.75, 0.1875, 0.7188, 0.1875, 0.7188, 0.0625, 0.75, 0.0625, 0.75, 0.125, 0.7188, 0.125, 0.7188, 0.25, 0.75, 0.25, 0.75, 0.3125, 0.7188, 0.3125, 0.7188, 0.3438, 0.75, 0.3438, 0.75, 0.375, 0.7188, 0.375, 0.7188, 0.5, 0.75, 0.5, 0.75, 0.5625, 0.7188, 0.5625, 0.7188, 0.8125, 0.75, 0.8125, 0.75, 0.875, 0.7188, 0.875, 0.7188, 0.5938, 0.75, 0.5938, 0.75, 0.625, 0.7188, 0.625, 0.7188, 0.2188, 0.75, 0.2188, 0.75, 0.25, 0.7188, 0.25, 0.7188, 0.6875, 0.75, 0.6875, 0.75, 0.75, 0.7188, 0.75, 0.7188, 0.4375, 0.75, 0.4375, 0.75, 0.5, 0.7188, 0.5, 0.7188, 0.9375, 0.75, 0.9375, 0.6089, 0.9375, 0.5953, 0.9375, 0.2291, 0.9375, 0.2741, 0.9375, 0.375, 0.9375, 0.3438, 0.9375, 0.3438, 0.4375, 0.375, 0.4375, 0.375, 0.5, 0.3438, 0.5, 0.3438, 0.6875, 0.375, 0.6875, 0.375, 0.75, 0.3438, 0.75, 0.3438, 0.2188, 0.375, 0.2188, 0.375, 0.25, 0.3438, 0.25, 0.3438, 0.5938, 0.375, 0.5938, 0.375, 0.625, 0.3438, 0.625, 0.3438, 0.8125, 0.375, 0.8125, 0.375, 0.875, 0.3438, 0.875, 0.3438, 0.5, 0.375, 0.5, 0.375, 0.5625, 0.3438, 0.5625, 0.3438, 0.3438, 0.375, 0.3438, 0.375, 0.375, 0.3438, 0.375, 0.3438, 0.25, 0.375, 0.25, 0.375, 0.3125, 0.3438, 0.3125, 0.3438, 0.0625, 0.375, 0.0625, 0.375, 0.125, 0.3438, 0.125, 0.3438, 0.125, 0.375, 0.125, 0.375, 0.1875, 0.3438, 0.1875, 0.3438, 0.375, 0.375, 0.375, 0.375, 0.4375, 0.3438, 0.4375, 0.3438, 0.625, 0.375, 0.625, 0.375, 0.625, 0.3438, 0.625, 0.3438, 0.75, 0.375, 0.75, 0.375, 0.8125, 0.3438, 0.8125, 0.3438, 0.875, 0.375, 0.875, 0.2741, 0.9375, 0.2291, 0.9375, 0.3438, 0.0, 0.375, 0.0, 0.375, 0.0625, 0.3438, 0.0625, 0.3438, 0.5625, 0.375, 0.5625, 0.375, 0.5938, 0.3438, 0.5938, 0.3438, 0.3125, 0.375, 0.3125, 0.375, 0.3438, 0.3438, 0.3438, 0.09375, 0.3125, 0.125, 0.3125, 0.125, 0.3438, 0.09375, 0.3438, 0.09375, 0.5625, 0.125, 0.5625, 0.125, 0.5938, 0.09375, 0.5938, 0.09375, 0.0, 0.125, 0.0, 0.125, 0.0625, 0.09375, 0.0625, 0.09375, 0.875, 0.125, 0.875, 0.03125, 0.9375, 0.01713, 0.9375, 0.09375, 0.75, 0.125, 0.75, 0.125, 0.8125, 0.09375, 0.8125, 0.09375, 0.625, 0.125, 0.625, 0.125, 0.6875, 0.09375, 0.6875, 0.09375, 0.375, 0.125, 0.375, 0.125, 0.4375, 0.09375, 0.4375, 0.09375, 0.125, 0.125, 0.125, 0.125, 0.1875, 0.09375, 0.1875, 0.09375, 0.0625, 0.125, 0.0625, 0.125, 0.125, 0.09375, 0.125, 0.09375, 0.25, 0.125, 0.25, 0.125, 0.3125, 0.09375, 0.3125, 0.09375, 0.3438, 0.125, 0.3438, 0.125, 0.375, 0.09375, 0.375, 0.09375, 0.5, 0.125, 0.5, 0.125, 0.5625, 0.09375, 0.5625, 0.09375, 0.8125, 0.125, 0.8125, 0.125, 0.875, 0.09375, 0.875, 0.09375, 0.5938, 0.125, 0.5938, 0.125, 0.625, 0.09375, 0.625, 0.09375, 0.2188, 0.125, 0.2188, 0.125, 0.25, 0.09375, 0.25, 0.09375, 0.6875, 0.125, 0.6875, 0.125, 0.75, 0.09375, 0.75, 0.09375, 0.4375, 0.125, 0.4375, 0.125, 0.5, 0.09375, 0.5, 0.01713, 0.9375, 0.03125, 0.9375, 0.125, 0.9375, 0.09375, 0.9375, 0.5938, 0.9375, 0.625, 0.9375, 0.5544, 0.9375, 0.5408, 0.9375, 0.5938, 0.4375, 0.625, 0.4375, 0.625, 0.5, 0.5938, 0.5, 0.5938, 0.6875, 0.625, 0.6875, 0.625, 0.6875, 0.5938, 0.6875, 0.5938, 0.2188, 0.625, 0.2188, 0.625, 0.25, 0.5938, 0.25, 0.5938, 0.5938, 0.625, 0.5938, 0.625, 0.625, 0.5938, 0.625, 0.5938, 0.8125, 0.625, 0.8125, 0.625, 0.875, 0.5938, 0.875, 0.5938, 0.5, 0.625, 0.5, 0.625, 0.5625, 0.5938, 0.5625, 0.5938, 0.3438, 0.625, 0.3438, 0.625, 0.375, 0.5938, 0.375, 0.5938, 0.25, 0.625, 0.25, 0.625, 0.3125, 0.5938, 0.3125, 0.5938, 0.0625, 0.625, 0.0625, 0.625, 0.125, 0.5938, 0.125, 0.5938, 0.125, 0.625, 0.125, 0.625, 0.1875, 0.5938, 0.1875, 0.5938, 0.375, 0.625, 0.375, 0.625, 0.4375, 0.5938, 0.4375, 0.5938, 0.625, 0.625, 0.625, 0.625, 0.6875, 0.5938, 0.6875, 0.5938, 0.75, 0.625, 0.75, 0.625, 0.8125, 0.5938, 0.8125, 0.5938, 0.875, 0.625, 0.875, 0.625, 0.9375, 0.5938, 0.9375, 0.5938, 0.0, 0.625, 0.0, 0.625, 0.0625, 0.5938, 0.0625, 0.5938, 0.5625, 0.625, 0.5625, 0.625, 0.5938, 0.5938, 0.5938, 0.5938, 0.3125, 0.625, 0.3125, 0.625, 0.3438, 0.5938, 0.3438, 0.8438, 0.3125, 0.875, 0.3125, 0.875, 0.3438, 0.8438, 0.3438, 0.8438, 0.5625, 0.875, 0.5625, 0.875, 0.5938, 0.8438, 0.5938, 0.8438, 0.0, 0.875, 0.0, 0.875, 0.0625, 0.8438, 0.0625, 0.8438, 0.875, 0.875, 0.875, 0.875, 0.9375, 0.8438, 0.9375, 0.8438, 0.75, 0.875, 0.75, 0.875, 0.8125, 0.8438, 0.8125, 0.8438, 0.625, 0.875, 0.625, 0.875, 0.6875, 0.8438, 0.6875, 0.8438, 0.375, 0.875, 0.375, 0.875, 0.4375, 0.8438, 0.4375, 0.8438, 0.125, 0.875, 0.125, 0.875, 0.1875, 0.8438, 0.1875, 0.8438, 0.0625, 0.875, 0.0625, 0.875, 0.125, 0.8438, 0.125, 0.8438, 0.25, 0.875, 0.25, 0.875, 0.3125, 0.8438, 0.3125, 0.8438, 0.3438, 0.875, 0.3438, 0.875, 0.375, 0.8438, 0.375, 0.8438, 0.5, 0.875, 0.5, 0.875, 0.5625, 0.8438, 0.5625, 0.8438, 0.8125, 0.875, 0.8125, 0.875, 0.875, 0.8438, 0.875, 0.8438, 0.5938, 0.875, 0.5938, 0.875, 0.625, 0.8438, 0.625, 0.8438, 0.2188, 0.875, 0.2188, 0.875, 0.25, 0.8438, 0.25, 0.8438, 0.6875, 0.875, 0.6875, 0.875, 0.75, 0.8438, 0.75, 0.8438, 0.4375, 0.875, 0.4375, 0.875, 0.5, 0.8438, 0.5, 0.8438, 0.9375, 0.875, 0.9375, 0.6633, 0.9375, 0.6497, 0.9375, 0.001953, 0.9375, 0.007812, 0.9375, 0.0625, 0.9375, 0.03125, 0.9375, 0.03125, 0.4375, 0.0625, 0.4375, 0.0625, 0.5, 0.03125, 0.5, 0.03125, 0.6875, 0.0625, 0.6875, 0.0625, 0.75, 0.03125, 0.75, 0.03125, 0.2188, 0.0625, 0.2188, 0.0625, 0.25, 0.03125, 0.25, 0.03125, 0.5938, 0.0625, 0.5938, 0.0625, 0.625, 0.03125, 0.625, 0.03125, 0.8125, 0.0625, 0.8125, 0.0625, 0.875, 0.03125, 0.875, 0.03125, 0.5, 0.0625, 0.5, 0.0625, 0.5625, 0.03125, 0.5625, 0.03125, 0.3438, 0.0625, 0.3438, 0.0625, 0.375, 0.03125, 0.375, 0.03125, 0.25, 0.0625, 0.25, 0.0625, 0.3125, 0.03125, 0.3125, 0.03125, 0.0625, 0.0625, 0.0625, 0.0625, 0.125, 0.03125, 0.125, 0.03125, 0.125, 0.0625, 0.125, 0.0625, 0.1875, 0.03125, 0.1875, 0.03125, 0.375, 0.0625, 0.375, 0.0625, 0.4375, 0.03125, 0.4375, 0.03125, 0.625, 0.0625, 0.625, 0.0625, 0.6875, 0.03125, 0.6875, 0.03125, 0.75, 0.0625, 0.75, 0.0625, 0.8125, 0.03125, 0.8125, 0.03125, 0.875, 0.0625, 0.875, 0.007812, 0.9375, 0.001953, 0.9375, 0.03125, 0.0, 0.0625, 0.0, 0.0625, 0.0625, 0.03125, 0.0625, 0.03125, 0.5625, 0.0625, 0.5625, 0.0625, 0.5938, 0.03125, 0.5938, 0.03125, 0.3125, 0.0625, 0.3125, 0.0625, 0.3438, 0.03125, 0.3438, 0.1562, 0.3125, 0.1875, 0.3125, 0.1875, 0.3438, 0.1562, 0.3438, 0.1562, 0.5625, 0.1875, 0.5625, 0.1875, 0.5938, 0.1562, 0.5938, 0.1562, 0.0, 0.1875, 0.0, 0.1875, 0.0625, 0.1562, 0.0625, 0.1562, 0.875, 0.1875, 0.875, 0.06853, 0.9375, 0.04749, 0.9375, 0.1562, 0.75, 0.1875, 0.75, 0.1875, 0.8125, 0.1562, 0.8125, 0.1562, 0.625, 0.1875, 0.625, 0.1875, 0.6875, 0.1562, 0.6875, 0.1562, 0.375, 0.1875, 0.375, 0.1875, 0.4375, 0.1562, 0.4375, 0.1562, 0.125, 0.1875, 0.125, 0.1875, 0.1875, 0.1562, 0.1875, 0.1562, 0.0625, 0.1875, 0.0625, 0.1875, 0.125, 0.1562, 0.125, 0.1562, 0.25, 0.1875, 0.25, 0.1875, 0.3125, 0.1562, 0.3125, 0.1562, 0.3438, 0.1875, 0.3438, 0.1875, 0.375, 0.1562, 0.375, 0.1562, 0.5, 0.1875, 0.5, 0.1875, 0.5625, 0.1562, 0.5625, 0.1562, 0.8125, 0.1875, 0.8125, 0.1875, 0.875, 0.1562, 0.875, 0.1562, 0.5938, 0.1875, 0.5938, 0.1875, 0.625, 0.1562, 0.625, 0.1562, 0.2188, 0.1875, 0.2188, 0.1875, 0.25, 0.1562, 0.25, 0.1562, 0.6875, 0.1875, 0.6875, 0.1875, 0.75, 0.1562, 0.75, 0.1562, 0.4375, 0.1875, 0.4375, 0.1875, 0.5, 0.1562, 0.5, 0.04749, 0.9375, 0.06853, 0.9375, 0.1875, 0.9375, 0.1562, 0.9375, 0.2812, 0.3125, 0.3125, 0.3125, 0.3125, 0.3438, 0.2812, 0.3438, 0.2812, 0.5625, 0.3125, 0.5625, 0.3125, 0.5938, 0.2812, 0.5938, 0.2812, 0.0, 0.3125, 0.0, 0.3125, 0.0625, 0.2812, 0.0625, 0.2812, 0.875, 0.3125, 0.875, 0.19, 0.9375, 0.1551, 0.9375, 0.2812, 0.75, 0.3125, 0.75, 0.3125, 0.8125, 0.2812, 0.8125, 0.2812, 0.625, 0.3125, 0.625, 0.3125, 0.6875, 0.2812, 0.6875, 0.2812, 0.375, 0.3125, 0.375, 0.3125, 0.4375, 0.2812, 0.4375, 0.2812, 0.125, 0.3125, 0.125, 0.3125, 0.1875, 0.2812, 0.1875, 0.2812, 0.0625, 0.3125, 0.0625, 0.3125, 0.125, 0.2812, 0.125, 0.2812, 0.25, 0.3125, 0.25, 0.3125, 0.3125, 0.2812, 0.3125, 0.2812, 0.3438, 0.3125, 0.3438, 0.3125, 0.375, 0.2812, 0.375, 0.2812, 0.5, 0.3125, 0.5, 0.3125, 0.5625, 0.2812, 0.5625, 0.2812, 0.8125, 0.3125, 0.8125, 0.3125, 0.875, 0.2812, 0.875, 0.2812, 0.5938, 0.3125, 0.5938, 0.3125, 0.625, 0.2812, 0.625, 0.2812, 0.2188, 0.3125, 0.2188, 0.3125, 0.25, 0.2812, 0.25, 0.2812, 0.6875, 0.3125, 0.6875, 0.3125, 0.75, 0.2812, 0.75, 0.2812, 0.4375, 0.3125, 0.4375, 0.3125, 0.5, 0.2812, 0.5, 0.1551, 0.9375, 0.19, 0.9375, 0.3125, 0.9375, 0.2812, 0.9375, 0.2812, 0.1875, 0.3125, 0.1875, 0.3125, 0.2188, 0.2812, 0.2188, 0.1562, 0.1875, 0.1875, 0.1875, 0.1875, 0.2188, 0.1562, 0.2188, 0.03125, 0.1875, 0.0625, 0.1875, 0.0625, 0.2188, 0.03125, 0.2188, 0.8438, 0.1875, 0.875, 0.1875, 0.875, 0.2188, 0.8438, 0.2188, 0.5938, 0.1875, 0.625, 0.1875, 0.625, 0.2188, 0.5938, 0.2188, 0.09375, 0.1875, 0.125, 0.1875, 0.125, 0.2188, 0.09375, 0.2188, 0.3438, 0.1875, 0.375, 0.1875, 0.375, 0.2188, 0.3438, 0.2188, 0.7188, 0.1875, 0.75, 0.1875, 0.75, 0.2188, 0.7188, 0.2188, 0.2188, 0.1875, 0.25, 0.1875, 0.25, 0.2188, 0.2188, 0.2188, 0.4688, 0.1875, 0.5, 0.1875, 0.5, 0.2188, 0.4688, 0.2188, 0.9688, 0.1875, 1.0, 0.1875, 1.0, 0.2188, 0.9688, 0.2188, 0.4062, 0.1875, 0.4375, 0.1875, 0.4375, 0.2188, 0.4062, 0.2188, 0.3217, 0.9375, 0.3753, 0.9375, 0.4375, 0.9375, 0.4062, 0.9375, 0.4062, 0.4375, 0.4375, 0.4375, 0.4375, 0.5, 0.4062, 0.5, 0.4062, 0.6875, 0.4375, 0.6875, 0.4375, 0.75, 0.4063, 0.75, 0.4062, 0.2188, 0.4375, 0.2188, 0.4375, 0.25, 0.4062, 0.25, 0.4062, 0.5938, 0.4375, 0.5938, 0.4375, 0.625, 0.4062, 0.625, 0.4062, 0.8125, 0.4375, 0.8125, 0.4375, 0.875, 0.4062, 0.875, 0.4062, 0.5, 0.4375, 0.5, 0.4375, 0.5625, 0.4062, 0.5625, 0.4062, 0.3438, 0.4375, 0.3438, 0.4375, 0.375, 0.4062, 0.375, 0.4062, 0.25, 0.4375, 0.25, 0.4375, 0.3125, 0.4062, 0.3125, 0.4062, 0.0625, 0.4375, 0.0625, 0.4375, 0.125, 0.4063, 0.125, 0.4063, 0.125, 0.4375, 0.125, 0.4375, 0.1875, 0.4062, 0.1875, 0.4062, 0.375, 0.4375, 0.375, 0.4375, 0.4375, 0.4062, 0.4375, 0.4062, 0.625, 0.4375, 0.625, 0.4375, 0.6875, 0.4062, 0.6875, 0.4063, 0.75, 0.4375, 0.75, 0.4375, 0.8125, 0.4062, 0.8125, 0.4062, 0.875, 0.4375, 0.875, 0.3753, 0.9375, 0.3217, 0.9375, 0.4062, 0.0, 0.4375, 0.0, 0.4375, 0.0625, 0.4062, 0.0625, 0.4062, 0.5625, 0.4375, 0.5625, 0.4375, 0.5938, 0.4062, 0.5938, 0.4062, 0.3125, 0.4375, 0.3125, 0.4375, 0.3438, 0.4062, 0.3438, 0.5312, 0.1875, 0.5625, 0.1875, 0.5625, 0.2188, 0.5312, 0.2188, 0.5312, 0.3125, 0.5625, 0.3125, 0.5625, 0.3438, 0.5312, 0.3438, 0.5312, 0.5625, 0.5625, 0.5625, 0.5625, 0.5938, 0.5312, 0.5938, 0.5312, 0.0, 0.5625, 0.0, 0.5625, 0.0625, 0.5312, 0.0625, 0.5312, 0.875, 0.5625, 0.875, 0.5625, 0.9375, 0.5312, 0.9375, 0.5312, 0.75, 0.5625, 0.75, 0.5625, 0.8125, 0.5312, 0.8125, 0.5312, 0.625, 0.5625, 0.625, 0.5625, 0.6875, 0.5312, 0.6875, 0.5312, 0.375, 0.5625, 0.375, 0.5625, 0.4375, 0.5312, 0.4375, 0.5312, 0.125, 0.5625, 0.125, 0.5625, 0.1875, 0.5312, 0.1875, 0.5312, 0.0625, 0.5625, 0.0625, 0.5625, 0.125, 0.5312, 0.125, 0.5312, 0.25, 0.5625, 0.25, 0.5625, 0.3125, 0.5312, 0.3125, 0.5312, 0.3438, 0.5625, 0.3438, 0.5625, 0.375, 0.5312, 0.375, 0.5312, 0.5, 0.5625, 0.5, 0.5625, 0.5625, 0.5312, 0.5625, 0.5312, 0.8125, 0.5625, 0.8125, 0.5625, 0.875, 0.5312, 0.875, 0.5312, 0.5938, 0.5625, 0.5938, 0.5625, 0.625, 0.5312, 0.625, 0.5312, 0.2188, 0.5625, 0.2188, 0.5625, 0.25, 0.5312, 0.25, 0.5312, 0.6875, 0.5625, 0.6875, 0.5625, 0.75, 0.5312, 0.75, 0.5312, 0.4375, 0.5625, 0.4375, 0.5625, 0.5, 0.5312, 0.5, 0.5312, 0.9375, 0.5625, 0.9375, 0.5272, 0.9375, 0.5136, 0.9375, 0.6562, 0.1875, 0.6875, 0.1875, 0.6875, 0.2188, 0.6562, 0.2188, 0.6562, 0.9375, 0.6875, 0.9375, 0.5817, 0.9375, 0.5681, 0.9375, 0.6562, 0.4375, 0.6875, 0.4375, 0.6875, 0.5, 0.6562, 0.5, 0.6562, 0.6875, 0.6875, 0.6875, 0.6875, 0.75, 0.6562, 0.75, 0.6562, 0.2188, 0.6875, 0.2188, 0.6875, 0.25, 0.6562, 0.25, 0.6562, 0.5938, 0.6875, 0.5938, 0.6875, 0.625, 0.6562, 0.625, 0.6562, 0.8125, 0.6875, 0.8125, 0.6875, 0.875, 0.6562, 0.875, 0.6562, 0.5, 0.6875, 0.5, 0.6875, 0.5625, 0.6562, 0.5625, 0.6562, 0.3438, 0.6875, 0.3438, 0.6875, 0.375, 0.6562, 0.375, 0.6562, 0.25, 0.6875, 0.25, 0.6875, 0.3125, 0.6562, 0.3125, 0.6562, 0.0625, 0.6875, 0.0625, 0.6875, 0.125, 0.6562, 0.125, 0.6562, 0.125, 0.6875, 0.125, 0.6875, 0.1875, 0.6562, 0.1875, 0.6562, 0.375, 0.6875, 0.375, 0.6875, 0.4375, 0.6562, 0.4375, 0.6562, 0.625, 0.6875, 0.625, 0.6875, 0.6875, 0.6562, 0.6875, 0.6562, 0.75, 0.6875, 0.75, 0.6875, 0.8125, 0.6562, 0.8125, 0.6562, 0.875, 0.6875, 0.875, 0.6875, 0.9375, 0.6562, 0.9375, 0.6562, 0.0, 0.6875, 0.0, 0.6875, 0.0625, 0.6562, 0.0625, 0.6562, 0.5625, 0.6875, 0.5625, 0.6875, 0.5938, 0.6562, 0.5938, 0.6562, 0.3125, 0.6875, 0.3125, 0.6875, 0.3438, 0.6562, 0.3438, 0.7812, 0.1875, 0.8125, 0.1875, 0.8125, 0.2188, 0.7812, 0.2188, 0.7812, 0.9375, 0.8125, 0.9375, 0.6361, 0.9375, 0.6225, 0.9375, 0.7812, 0.4375, 0.8125, 0.4375, 0.8125, 0.5, 0.7812, 0.5, 0.7812, 0.6875, 0.8125, 0.6875, 0.8125, 0.75, 0.7812, 0.75, 0.7812, 0.2188, 0.8125, 0.2188, 0.8125, 0.25, 0.7812, 0.25, 0.7812, 0.5938, 0.8125, 0.5938, 0.8125, 0.625, 0.7812, 0.625, 0.7812, 0.8125, 0.8125, 0.8125, 0.8125, 0.875, 0.7812, 0.875, 0.7812, 0.5, 0.8125, 0.5, 0.8125, 0.5625, 0.7812, 0.5625, 0.7812, 0.3438, 0.8125, 0.3438, 0.8125, 0.375, 0.7812, 0.375, 0.7812, 0.25, 0.8125, 0.25, 0.8125, 0.3125, 0.7812, 0.3125, 0.7812, 0.0625, 0.8125, 0.0625, 0.8125, 0.125, 0.7813, 0.125, 0.7813, 0.125, 0.8125, 0.125, 0.8125, 0.1875, 0.7812, 0.1875, 0.7812, 0.375, 0.8125, 0.375, 0.8125, 0.4375, 0.7812, 0.4375, 0.7812, 0.625, 0.8125, 0.625, 0.8125, 0.6875, 0.7812, 0.6875, 0.7812, 0.75, 0.8125, 0.75, 0.8125, 0.8125, 0.7812, 0.8125, 0.7812, 0.875, 0.8125, 0.875, 0.8125, 0.9375, 0.7812, 0.9375, 0.7812, 0.0, 0.8125, 0.0, 0.8125, 0.0625, 0.7812, 0.0625, 0.7812, 0.5625, 0.8125, 0.5625, 0.8125, 0.5938, 0.7812, 0.5938, 0.7812, 0.3125, 0.8125, 0.3125, 0.8125, 0.3438, 0.7812, 0.3438, 0.9062, 0.1875, 0.9375, 0.1875, 0.9375, 0.2188, 0.9062, 0.2188, 0.9062, 0.3125, 0.9375, 0.3125, 0.9375, 0.3438, 0.9062, 0.3438, 0.9062, 0.5625, 0.9375, 0.5625, 0.9375, 0.5938, 0.9062, 0.5938, 0.9062, 0.0, 0.9375, 0.0, 0.9375, 0.0625, 0.9062, 0.0625, 0.9062, 0.875, 0.9375, 0.875, 0.9375, 0.9375, 0.9062, 0.9375, 0.9063, 0.75, 0.9375, 0.75, 0.9375, 0.8125, 0.9062, 0.8125, 0.9062, 0.625, 0.9375, 0.625, 0.9375, 0.6875, 0.9062, 0.6875, 0.9062, 0.375, 0.9375, 0.375, 0.9375, 0.4375, 0.9062, 0.4375, 0.9063, 0.125, 0.9375, 0.125, 0.9375, 0.1875, 0.9062, 0.1875, 0.9062, 0.0625, 0.9375, 0.0625, 0.9375, 0.125, 0.9063, 0.125, 0.9063, 0.25, 0.9375, 0.25, 0.9375, 0.3125, 0.9062, 0.3125, 0.9062, 0.3438, 0.9375, 0.3438, 0.9375, 0.375, 0.9062, 0.375, 0.9062, 0.5, 0.9375, 0.5, 0.9375, 0.5625, 0.9062, 0.5625, 0.9062, 0.8125, 0.9375, 0.8125, 0.9375, 0.875, 0.9062, 0.875, 0.9062, 0.5938, 0.9375, 0.5938, 0.9375, 0.625, 0.9062, 0.625, 0.9062, 0.2188, 0.9375, 0.2188, 0.9375, 0.25, 0.9063, 0.25, 0.9062, 0.6875, 0.9375, 0.6875, 0.9375, 0.75, 0.9063, 0.75, 0.9062, 0.4375, 0.9375, 0.4375, 0.9375, 0.5, 0.9062, 0.5, 0.9062, 0.9375, 0.9375, 0.9375, 0.6906, 0.9375, 0.6769, 0.9375, 0.25, 0.1875, 0.2812, 0.1875, 0.2812, 0.2188, 0.25, 0.2188, 0.125, 0.9375, 0.1551, 0.9375, 0.2812, 0.9375, 0.25, 0.9375, 0.25, 0.4375, 0.2812, 0.4375, 0.2812, 0.5, 0.25, 0.5, 0.25, 0.6875, 0.2812, 0.6875, 0.2812, 0.75, 0.25, 0.75, 0.25, 0.2188, 0.2812, 0.2188, 0.2812, 0.25, 0.25, 0.25, 0.25, 0.5938, 0.2812, 0.5938, 0.2812, 0.625, 0.25, 0.625, 0.25, 0.8125, 0.2812, 0.8125, 0.2812, 0.875, 0.25, 0.875, 0.25, 0.5, 0.2812, 0.5, 0.2812, 0.5625, 0.25, 0.5625, 0.25, 0.3438, 0.2812, 0.3438, 0.2812, 0.375, 0.25, 0.375, 0.25, 0.25, 0.2812, 0.25, 0.2812, 0.3125, 0.25, 0.3125, 0.25, 0.0625, 0.2812, 0.0625, 0.2812, 0.125, 0.25, 0.125, 0.25, 0.125, 0.2812, 0.125, 0.2812, 0.1875, 0.25, 0.1875, 0.25, 0.375, 0.2812, 0.375, 0.2812, 0.4375, 0.25, 0.4375, 0.25, 0.625, 0.2812, 0.625, 0.2812, 0.6875, 0.25, 0.6875, 0.25, 0.75, 0.2812, 0.75, 0.2812, 0.8125, 0.25, 0.8125, 0.25, 0.875, 0.2812, 0.875, 0.1551, 0.9375, 0.125, 0.9375, 0.25, 0.0, 0.2812, 0.0, 0.2812, 0.0625, 0.25, 0.0625, 0.25, 0.5625, 0.2812, 0.5625, 0.2812, 0.5938, 0.25, 0.5938, 0.25, 0.3125, 0.2812, 0.3125, 0.2812, 0.3438, 0.25, 0.3438, 0.1875, 0.1875, 0.2188, 0.1875, 0.2188, 0.2188, 0.1875, 0.2188, 0.1875, 0.3125, 0.2188, 0.3125, 0.2188, 0.3438, 0.1875, 0.3438, 0.1875, 0.5625, 0.2188, 0.5625, 0.2188, 0.5938, 0.1875, 0.5938, 0.1875, 0.0, 0.2188, 0.0, 0.2188, 0.0625, 0.1875, 0.0625, 0.1875, 0.875, 0.2188, 0.875, 0.09319, 0.9375, 0.06853, 0.9375, 0.1875, 0.75, 0.2188, 0.75, 0.2188, 0.8125, 0.1875, 0.8125, 0.1875, 0.625, 0.2188, 0.625, 0.2188, 0.6875, 0.1875, 0.6875, 0.1875, 0.375, 0.2188, 0.375, 0.2188, 0.4375, 0.1875, 0.4375, 0.1875, 0.125, 0.2188, 0.125, 0.2188, 0.1875, 0.1875, 0.1875, 0.1875, 0.0625, 0.2188, 0.0625, 0.2188, 0.125, 0.1875, 0.125, 0.1875, 0.25, 0.2188, 0.25, 0.2188, 0.3125, 0.1875, 0.3125, 0.1875, 0.3438, 0.2188, 0.3438, 0.2188, 0.375, 0.1875, 0.375, 0.1875, 0.5, 0.2188, 0.5, 0.2188, 0.5625, 0.1875, 0.5625, 0.1875, 0.8125, 0.2188, 0.8125, 0.2188, 0.875, 0.1875, 0.875, 0.1875, 0.5938, 0.2188, 0.5938, 0.2188, 0.625, 0.1875, 0.625, 0.1875, 0.2188, 0.2188, 0.2188, 0.2188, 0.25, 0.1875, 0.25, 0.1875, 0.6875, 0.2188, 0.6875, 0.2188, 0.75, 0.1875, 0.75, 0.1875, 0.4375, 0.2188, 0.4375, 0.2188, 0.5, 0.1875, 0.5, 0.06853, 0.9375, 0.09319, 0.9375, 0.2188, 0.9375, 0.1875, 0.9375, 0.125, 0.1875, 0.1562, 0.1875, 0.1562, 0.2188, 0.125, 0.2188, 0.03125, 0.9375, 0.04749, 0.9375, 0.1562, 0.9375, 0.125, 0.9375, 0.125, 0.4375, 0.1562, 0.4375, 0.1562, 0.5, 0.125, 0.5, 0.125, 0.6875, 0.1562, 0.6875, 0.1562, 0.75, 0.125, 0.75, 0.125, 0.2188, 0.1562, 0.2188, 0.1562, 0.25, 0.125, 0.25, 0.125, 0.5938, 0.1562, 0.5938, 0.1562, 0.625, 0.125, 0.625, 0.125, 0.8125, 0.1562, 0.8125, 0.1562, 0.875, 0.125, 0.875, 0.125, 0.5, 0.1562, 0.5, 0.1562, 0.5625, 0.125, 0.5625, 0.125, 0.3438, 0.1562, 0.3438, 0.1562, 0.375, 0.125, 0.375, 0.125, 0.25, 0.1562, 0.25, 0.1562, 0.3125, 0.125, 0.3125, 0.125, 0.0625, 0.1562, 0.0625, 0.1562, 0.125, 0.125, 0.125, 0.125, 0.125, 0.1562, 0.125, 0.1562, 0.1875, 0.125, 0.1875, 0.125, 0.375, 0.1562, 0.375, 0.1562, 0.4375, 0.125, 0.4375, 0.125, 0.625, 0.1562, 0.625, 0.1562, 0.6875, 0.125, 0.6875, 0.125, 0.75, 0.1562, 0.75, 0.1562, 0.8125, 0.125, 0.8125, 0.125, 0.875, 0.1562, 0.875, 0.04749, 0.9375, 0.03125, 0.9375, 0.125, 0.0, 0.1562, 0.0, 0.1562, 0.0625, 0.125, 0.0625, 0.125, 0.5625, 0.1562, 0.5625, 0.1562, 0.5938, 0.125, 0.5938, 0.125, 0.3125, 0.1562, 0.3125, 0.1562, 0.3438, 0.125, 0.3438, 0.0625, 0.1875, 0.09375, 0.1875, 0.09375, 0.2188, 0.0625, 0.2188, 0.007812, 0.9375, 0.01713, 0.9375, 0.09375, 0.9375, 0.0625, 0.9375, 0.0625, 0.4375, 0.09375, 0.4375, 0.09375, 0.5, 0.0625, 0.5, 0.0625, 0.6875, 0.09375, 0.6875, 0.09375, 0.75, 0.0625, 0.75, 0.0625, 0.2188, 0.09375, 0.2188, 0.09375, 0.25, 0.0625, 0.25, 0.0625, 0.5938, 0.09375, 0.5938, 0.09375, 0.625, 0.0625, 0.625, 0.0625, 0.8125, 0.09375, 0.8125, 0.09375, 0.875, 0.0625, 0.875, 0.0625, 0.5, 0.09375, 0.5, 0.09375, 0.5625, 0.0625, 0.5625, 0.0625, 0.3438, 0.09375, 0.3438, 0.09375, 0.375, 0.0625, 0.375, 0.0625, 0.25, 0.09375, 0.25, 0.09375, 0.3125, 0.0625, 0.3125, 0.0625, 0.0625, 0.09375, 0.0625, 0.09375, 0.125, 0.0625, 0.125, 0.0625, 0.125, 0.09375, 0.125, 0.09375, 0.1875, 0.0625, 0.1875, 0.0625, 0.375, 0.09375, 0.375, 0.09375, 0.4375, 0.0625, 0.4375, 0.0625, 0.625, 0.09375, 0.625, 0.09375, 0.6875, 0.0625, 0.6875, 0.0625, 0.75, 0.09375, 0.75, 0.09375, 0.8125, 0.0625, 0.8125, 0.0625, 0.875, 0.09375, 0.875, 0.01713, 0.9375, 0.007812, 0.9375, 0.0625, 0.0, 0.09375, 0.0, 0.09375, 0.0625, 0.0625, 0.0625, 0.0625, 0.5625, 0.09375, 0.5625, 0.09375, 0.5938, 0.0625, 0.5938, 0.0625, 0.3125, 0.09375, 0.3125, 0.09375, 0.3438, 0.0625, 0.3438, 0.0, 0.1875, 0.03125, 0.1875, 0.03125, 0.2188, 0.0, 0.2188, 0.0, 0.3125, 0.03125, 0.3125, 0.03125, 0.3438, 0.0, 0.3438, 0.0, 0.5625, 0.03125, 0.5625, 0.03125, 0.5938, 0.0, 0.5938, 0.0, 0.0, 0.03125, 0.0, 0.03125, 0.0625, 0.0, 0.0625, 0.0, 0.875, 0.03125, 0.875, 0.001953, 0.9375, 0.0, 0.9375, 0.0, 0.75, 0.03125, 0.75, 0.03125, 0.8125, 0.0, 0.8125, 0.0, 0.625, 0.03125, 0.625, 0.03125, 0.6875, 0.0, 0.6875, 0.0, 0.375, 0.03125, 0.375, 0.03125, 0.4375, 0.0, 0.4375, 0.0, 0.125, 0.03125, 0.125, 0.03125, 0.1875, 0.0, 0.1875, 0.0, 0.0625, 0.03125, 0.0625, 0.03125, 0.125, 0.0, 0.125, 0.0, 0.25, 0.03125, 0.25, 0.03125, 0.3125, 0.0, 0.3125, 0.0, 0.3438, 0.03125, 0.3438, 0.03125, 0.375, 0.0, 0.375, 0.0, 0.5, 0.03125, 0.5, 0.03125, 0.5625, 0.0, 0.5625, 0.0, 0.8125, 0.03125, 0.8125, 0.03125, 0.875, 0.0, 0.875, 0.0, 0.5938, 0.03125, 0.5938, 0.03125, 0.625, 0.0, 0.625, 0.0, 0.2188, 0.03125, 0.2188, 0.03125, 0.25, 0.0, 0.25, 0.0, 0.6875, 0.03125, 0.6875, 0.03125, 0.75, 0.0, 0.75, 0.0, 0.4375, 0.03125, 0.4375, 0.03125, 0.5, 0.0, 0.5, 0.0, 0.9375, 0.001953, 0.9375, 0.03125, 0.9375, 0.0, 0.9375, 0.3125, 0.1875, 0.3438, 0.1875, 0.3438, 0.2188, 0.3125, 0.2188, 0.3125, 0.3125, 0.3438, 0.3125, 0.3438, 0.3438, 0.3125, 0.3438, 0.3125, 0.5625, 0.3438, 0.5625, 0.3438, 0.5938, 0.3125, 0.5938, 0.3125, 0.0, 0.3438, 0.0, 0.3438, 0.0625, 0.3125, 0.0625, 0.3125, 0.875, 0.3438, 0.875, 0.2291, 0.9375, 0.19, 0.9375, 0.3125, 0.75, 0.3438, 0.75, 0.3438, 0.8125, 0.3125, 0.8125, 0.3125, 0.625, 0.3438, 0.625, 0.3438, 0.6875, 0.3125, 0.6875, 0.3125, 0.375, 0.3438, 0.375, 0.3438, 0.4375, 0.3125, 0.4375, 0.3125, 0.125, 0.3438, 0.125, 0.3438, 0.1875, 0.3125, 0.1875, 0.3125, 0.0625, 0.3438, 0.0625, 0.3438, 0.125, 0.3125, 0.125, 0.3125, 0.25, 0.3438, 0.25, 0.3438, 0.3125, 0.3125, 0.3125, 0.3125, 0.3438, 0.3438, 0.3438, 0.3438, 0.375, 0.3125, 0.375, 0.3125, 0.5, 0.3438, 0.5, 0.3438, 0.5625, 0.3125, 0.5625, 0.3125, 0.8125, 0.3438, 0.8125, 0.3438, 0.875, 0.3125, 0.875, 0.3125, 0.5938, 0.3438, 0.5938, 0.3438, 0.625, 0.3125, 0.625, 0.3125, 0.2188, 0.3438, 0.2188, 0.3438, 0.25, 0.3125, 0.25, 0.3125, 0.6875, 0.3438, 0.6875, 0.3438, 0.75, 0.3125, 0.75, 0.3125, 0.4375, 0.3438, 0.4375, 0.3438, 0.5, 0.3125, 0.5, 0.19, 0.9375, 0.2291, 0.9375, 0.3438, 0.9375, 0.3125, 0.9375, 0.375, 0.3125, 0.4062, 0.3125, 0.4062, 0.3438, 0.375, 0.3438, 0.375, 0.5625, 0.4062, 0.5625, 0.4062, 0.5938, 0.375, 0.5938, 0.375, 0.0, 0.4062, 0.0, 0.4062, 0.0625, 0.375, 0.0625, 0.375, 0.875, 0.4062, 0.875, 0.3217, 0.9375, 0.2741, 0.9375, 0.375, 0.75, 0.4063, 0.75, 0.4062, 0.8125, 0.375, 0.8125, 0.375, 0.625, 0.4062, 0.625, 0.4062, 0.6875, 0.375, 0.6875, 0.375, 0.375, 0.4062, 0.375, 0.4062, 0.4375, 0.375, 0.4375, 0.375, 0.125, 0.4063, 0.125, 0.4062, 0.1875, 0.375, 0.1875, 0.375, 0.0625, 0.4062, 0.0625, 0.4063, 0.125, 0.375, 0.125, 0.375, 0.25, 0.4062, 0.25, 0.4062, 0.3125, 0.375, 0.3125, 0.375, 0.3438, 0.4062, 0.3438, 0.4062, 0.375, 0.375, 0.375, 0.375, 0.5, 0.4062, 0.5, 0.4062, 0.5625, 0.375, 0.5625, 0.375, 0.8125, 0.4062, 0.8125, 0.4062, 0.875, 0.375, 0.875, 0.375, 0.5938, 0.4062, 0.5938, 0.4062, 0.625, 0.375, 0.625, 0.375, 0.2188, 0.4062, 0.2188, 0.4062, 0.25, 0.375, 0.25, 0.375, 0.6875, 0.4062, 0.6875, 0.4063, 0.75, 0.375, 0.75, 0.375, 0.4375, 0.4062, 0.4375, 0.4062, 0.5, 0.375, 0.5, 0.2741, 0.9375, 0.3217, 0.9375, 0.4062, 0.9375, 0.375, 0.9375, 0.375, 0.1875, 0.4062, 0.1875, 0.4062, 0.2188, 0.375, 0.2188, 0.4375, 0.1875, 0.4688, 0.1875, 0.4688, 0.2188, 0.4375, 0.2188, 0.3753, 0.9375, 0.434, 0.9375, 0.4687, 0.9375, 0.4375, 0.9375, 0.4375, 0.4375, 0.4688, 0.4375, 0.4688, 0.5, 0.4375, 0.5, 0.4375, 0.6875, 0.4688, 0.6875, 0.4688, 0.75, 0.4375, 0.75, 0.4375, 0.2188, 0.4688, 0.2188, 0.4688, 0.25, 0.4375, 0.25, 0.4375, 0.5938, 0.4688, 0.5938, 0.4688, 0.625, 0.4375, 0.625, 0.4375, 0.8125, 0.4688, 0.8125, 0.4688, 0.875, 0.4375, 0.875, 0.4375, 0.5, 0.4688, 0.5, 0.4688, 0.5625, 0.4375, 0.5625, 0.4375, 0.3438, 0.4688, 0.3438, 0.4688, 0.375, 0.4375, 0.375, 0.4375, 0.25, 0.4688, 0.25, 0.4688, 0.3125, 0.4375, 0.3125, 0.4375, 0.0625, 0.4688, 0.0625, 0.4688, 0.125, 0.4375, 0.125, 0.4375, 0.125, 0.4688, 0.125, 0.4688, 0.1875, 0.4375, 0.1875, 0.4375, 0.375, 0.4688, 0.375, 0.4688, 0.4375, 0.4375, 0.4375, 0.4375, 0.625, 0.4688, 0.625, 0.4688, 0.6875, 0.4375, 0.6875, 0.4375, 0.75, 0.4688, 0.75, 0.4688, 0.8125, 0.4375, 0.8125, 0.4375, 0.875, 0.4688, 0.875, 0.434, 0.9375, 0.3753, 0.9375, 0.4375, 0.0, 0.4688, 0.0, 0.4688, 0.0625, 0.4375, 0.0625, 0.4375, 0.5625, 0.4688, 0.5625, 0.4688, 0.5938, 0.4375, 0.5938, 0.4375, 0.3125, 0.4688, 0.3125, 0.4688, 0.3438, 0.4375, 0.3438, 0.5, 0.9375, 0.5312, 0.9375, 0.5136, 0.9375, 0.5, 0.9375, 0.5, 0.4375, 0.5312, 0.4375, 0.5312, 0.5, 0.5, 0.5, 0.5, 0.6875, 0.5312, 0.6875, 0.5312, 0.75, 0.5, 0.75, 0.5, 0.2188, 0.5312, 0.2188, 0.5312, 0.25, 0.5, 0.25, 0.5, 0.5938, 0.5312, 0.5938, 0.5312, 0.625, 0.5, 0.625, 0.5, 0.8125, 0.5312, 0.8125, 0.5312, 0.875, 0.5, 0.875, 0.5, 0.5, 0.5312, 0.5, 0.5312, 0.5625, 0.5, 0.5625, 0.5, 0.3438, 0.5312, 0.3438, 0.5312, 0.375, 0.5, 0.375, 0.5, 0.25, 0.5312, 0.25, 0.5312, 0.3125, 0.5, 0.3125, 0.5, 0.0625, 0.5312, 0.0625, 0.5312, 0.125, 0.5, 0.125, 0.5, 0.125, 0.5312, 0.125, 0.5312, 0.1875, 0.5, 0.1875, 0.5, 0.375, 0.5312, 0.375, 0.5312, 0.4375, 0.5, 0.4375, 0.5, 0.625, 0.5312, 0.625, 0.5312, 0.6875, 0.5, 0.6875, 0.5, 0.75, 0.5312, 0.75, 0.5312, 0.8125, 0.5, 0.8125, 0.5, 0.875, 0.5312, 0.875, 0.5312, 0.9375, 0.5, 0.9375, 0.5, 0.0, 0.5312, 0.0, 0.5312, 0.0625, 0.5, 0.0625, 0.5, 0.5625, 0.5312, 0.5625, 0.5312, 0.5938, 0.5, 0.5938, 0.5, 0.3125, 0.5312, 0.3125, 0.5312, 0.3438, 0.5, 0.3438, 0.5, 0.1875, 0.5312, 0.1875, 0.5312, 0.2188, 0.5, 0.2188, 0.5625, 0.1875, 0.5938, 0.1875, 0.5938, 0.2188, 0.5625, 0.2188, 0.5625, 0.3125, 0.5938, 0.3125, 0.5938, 0.3438, 0.5625, 0.3438, 0.5625, 0.5625, 0.5938, 0.5625, 0.5938, 0.5938, 0.5625, 0.5938, 0.5625, 0.0, 0.5938, 0.0, 0.5938, 0.0625, 0.5625, 0.0625, 0.5625, 0.875, 0.5938, 0.875, 0.5938, 0.9375, 0.5625, 0.9375, 0.5625, 0.75, 0.5938, 0.75, 0.5938, 0.8125, 0.5625, 0.8125, 0.5625, 0.625, 0.5938, 0.625, 0.5938, 0.6875, 0.5625, 0.6875, 0.5625, 0.375, 0.5938, 0.375, 0.5938, 0.4375, 0.5625, 0.4375, 0.5625, 0.125, 0.5938, 0.125, 0.5938, 0.1875, 0.5625, 0.1875, 0.5625, 0.0625, 0.5938, 0.0625, 0.5938, 0.125, 0.5625, 0.125, 0.5625, 0.25, 0.5938, 0.25, 0.5938, 0.3125, 0.5625, 0.3125, 0.5625, 0.3438, 0.5938, 0.3438, 0.5938, 0.375, 0.5625, 0.375, 0.5625, 0.5, 0.5938, 0.5, 0.5938, 0.5625, 0.5625, 0.5625, 0.5625, 0.8125, 0.5938, 0.8125, 0.5938, 0.875, 0.5625, 0.875, 0.5625, 0.5938, 0.5938, 0.5938, 0.5938, 0.625, 0.5625, 0.625, 0.5625, 0.2188, 0.5938, 0.2188, 0.5938, 0.25, 0.5625, 0.25, 0.5625, 0.6875, 0.5938, 0.6875, 0.5938, 0.75, 0.5625, 0.75, 0.5625, 0.4375, 0.5938, 0.4375, 0.5938, 0.5, 0.5625, 0.5, 0.5625, 0.9375, 0.5938, 0.9375, 0.5408, 0.9375, 0.5272, 0.9375, 0.625, 0.3125, 0.6562, 0.3125, 0.6562, 0.3438, 0.625, 0.3438, 0.625, 0.5625, 0.6562, 0.5625, 0.6562, 0.5938, 0.625, 0.5938, 0.625, 0.0, 0.6562, 0.0, 0.6562, 0.0625, 0.625, 0.0625, 0.625, 0.875, 0.6562, 0.875, 0.6562, 0.9375, 0.625, 0.9375, 0.625, 0.75, 0.6562, 0.75, 0.6562, 0.8125, 0.625, 0.8125, 0.625, 0.625, 0.6562, 0.625, 0.6562, 0.6875, 0.625, 0.6875, 0.625, 0.375, 0.6562, 0.375, 0.6562, 0.4375, 0.625, 0.4375, 0.625, 0.125, 0.6562, 0.125, 0.6562, 0.1875, 0.625, 0.1875, 0.625, 0.0625, 0.6562, 0.0625, 0.6562, 0.125, 0.625, 0.125, 0.625, 0.25, 0.6562, 0.25, 0.6562, 0.3125, 0.625, 0.3125, 0.625, 0.3438, 0.6562, 0.3438, 0.6562, 0.375, 0.625, 0.375, 0.625, 0.5, 0.6562, 0.5, 0.6562, 0.5625, 0.625, 0.5625, 0.625, 0.8125, 0.6562, 0.8125, 0.6562, 0.875, 0.625, 0.875, 0.625, 0.5938, 0.6562, 0.5938, 0.6562, 0.625, 0.625, 0.625, 0.625, 0.2188, 0.6562, 0.2188, 0.6562, 0.25, 0.625, 0.25, 0.625, 0.6875, 0.6562, 0.6875, 0.6562, 0.75, 0.625, 0.75, 0.625, 0.4375, 0.6562, 0.4375, 0.6562, 0.5, 0.625, 0.5, 0.625, 0.9375, 0.6562, 0.9375, 0.5681, 0.9375, 0.5544, 0.9375, 0.625, 0.1875, 0.6562, 0.1875, 0.6562, 0.2188, 0.625, 0.2188, 0.6875, 0.1875, 0.7188, 0.1875, 0.7188, 0.2188, 0.6875, 0.2188, 0.6875, 0.9375, 0.7188, 0.9375, 0.5953, 0.9375, 0.5817, 0.9375, 0.6875, 0.4375, 0.7188, 0.4375, 0.7188, 0.5, 0.6875, 0.5, 0.6875, 0.6875, 0.7188, 0.6875, 0.7188, 0.75, 0.6875, 0.75, 0.6875, 0.2188, 0.7188, 0.2188, 0.7188, 0.25, 0.6875, 0.25, 0.6875, 0.5938, 0.7188, 0.5938, 0.7188, 0.625, 0.6875, 0.625, 0.6875, 0.8125, 0.7188, 0.8125, 0.7188, 0.875, 0.6875, 0.875, 0.6875, 0.5, 0.7188, 0.5, 0.7188, 0.5625, 0.6875, 0.5625, 0.6875, 0.3438, 0.7188, 0.3438, 0.7188, 0.375, 0.6875, 0.375, 0.6875, 0.25, 0.7188, 0.25, 0.7188, 0.3125, 0.6875, 0.3125, 0.6875, 0.0625, 0.7188, 0.0625, 0.7188, 0.125, 0.6875, 0.125, 0.6875, 0.125, 0.7188, 0.125, 0.7188, 0.1875, 0.6875, 0.1875, 0.6875, 0.375, 0.7188, 0.375, 0.7188, 0.4375, 0.6875, 0.4375, 0.6875, 0.625, 0.7188, 0.625, 0.7188, 0.6875, 0.6875, 0.6875, 0.6875, 0.75, 0.7188, 0.75, 0.7188, 0.8125, 0.6875, 0.8125, 0.6875, 0.875, 0.7188, 0.875, 0.7188, 0.9375, 0.6875, 0.9375, 0.6875, 0.0, 0.7188, 0.0, 0.7188, 0.0625, 0.6875, 0.0625, 0.6875, 0.5625, 0.7188, 0.5625, 0.7188, 0.5938, 0.6875, 0.5938, 0.6875, 0.3125, 0.7188, 0.3125, 0.7188, 0.3438, 0.6875, 0.3438, 0.75, 0.3125, 0.7812, 0.3125, 0.7812, 0.3438, 0.75, 0.3438, 0.75, 0.5625, 0.7812, 0.5625, 0.7812, 0.5938, 0.75, 0.5938, 0.75, 0.0, 0.7812, 0.0, 0.7812, 0.0625, 0.75, 0.0625, 0.75, 0.875, 0.7812, 0.875, 0.7812, 0.9375, 0.75, 0.9375, 0.75, 0.75, 0.7812, 0.75, 0.7812, 0.8125, 0.75, 0.8125, 0.75, 0.625, 0.7812, 0.625, 0.7812, 0.6875, 0.75, 0.6875, 0.75, 0.375, 0.7812, 0.375, 0.7812, 0.4375, 0.75, 0.4375, 0.75, 0.125, 0.7813, 0.125, 0.7812, 0.1875, 0.75, 0.1875, 0.75, 0.0625, 0.7812, 0.0625, 0.7813, 0.125, 0.75, 0.125, 0.75, 0.25, 0.7812, 0.25, 0.7812, 0.3125, 0.75, 0.3125, 0.75, 0.3438, 0.7812, 0.3438, 0.7812, 0.375, 0.75, 0.375, 0.75, 0.5, 0.7812, 0.5, 0.7812, 0.5625, 0.75, 0.5625, 0.75, 0.8125, 0.7812, 0.8125, 0.7812, 0.875, 0.75, 0.875, 0.75, 0.5938, 0.7812, 0.5938, 0.7812, 0.625, 0.75, 0.625, 0.75, 0.2188, 0.7812, 0.2188, 0.7812, 0.25, 0.75, 0.25, 0.75, 0.6875, 0.7812, 0.6875, 0.7812, 0.75, 0.75, 0.75, 0.75, 0.4375, 0.7812, 0.4375, 0.7812, 0.5, 0.75, 0.5, 0.75, 0.9375, 0.7812, 0.9375, 0.6225, 0.9375, 0.6089, 0.9375, 0.75, 0.1875, 0.7812, 0.1875, 0.7812, 0.2188, 0.75, 0.2188, 0.8125, 0.1875, 0.8438, 0.1875, 0.8438, 0.2188, 0.8125, 0.2188, 0.8125, 0.9375, 0.8438, 0.9375, 0.6497, 0.9375, 0.6361, 0.9375, 0.8125, 0.4375, 0.8438, 0.4375, 0.8438, 0.5, 0.8125, 0.5, 0.8125, 0.6875, 0.8438, 0.6875, 0.8438, 0.75, 0.8125, 0.75, 0.8125, 0.2188, 0.8438, 0.2188, 0.8438, 0.25, 0.8125, 0.25, 0.8125, 0.5938, 0.8438, 0.5938, 0.8438, 0.625, 0.8125, 0.625, 0.8125, 0.8125, 0.8438, 0.8125, 0.8438, 0.875, 0.8125, 0.875, 0.8125, 0.5, 0.8438, 0.5, 0.8438, 0.5625, 0.8125, 0.5625, 0.8125, 0.3438, 0.8438, 0.3438, 0.8438, 0.375, 0.8125, 0.375, 0.8125, 0.25, 0.8438, 0.25, 0.8438, 0.3125, 0.8125, 0.3125, 0.8125, 0.0625, 0.8438, 0.0625, 0.8438, 0.125, 0.8125, 0.125, 0.8125, 0.125, 0.8438, 0.125, 0.8438, 0.1875, 0.8125, 0.1875, 0.8125, 0.375, 0.8438, 0.375, 0.8438, 0.4375, 0.8125, 0.4375, 0.8125, 0.625, 0.8438, 0.625, 0.8438, 0.6875, 0.8125, 0.6875, 0.8125, 0.75, 0.8438, 0.75, 0.8438, 0.8125, 0.8125, 0.8125, 0.8125, 0.875, 0.8438, 0.875, 0.8438, 0.9375, 0.8125, 0.9375, 0.8125, 0.0, 0.8438, 0.0, 0.8438, 0.0625, 0.8125, 0.0625, 0.8125, 0.5625, 0.8438, 0.5625, 0.8438, 0.5938, 0.8125, 0.5938, 0.8125, 0.3125, 0.8438, 0.3125, 0.8438, 0.3438, 0.8125, 0.3438, 0.875, 0.9375, 0.9062, 0.9375, 0.6769, 0.9375, 0.6633, 0.9375, 0.875, 0.4375, 0.9062, 0.4375, 0.9062, 0.5, 0.875, 0.5, 0.875, 0.6875, 0.9062, 0.6875, 0.9063, 0.75, 0.875, 0.75, 0.875, 0.2188, 0.9062, 0.2188, 0.9063, 0.25, 0.875, 0.25, 0.875, 0.5938, 0.9062, 0.5938, 0.9062, 0.625, 0.875, 0.625, 0.875, 0.8125, 0.9062, 0.8125, 0.9062, 0.875, 0.875, 0.875, 0.875, 0.5, 0.9062, 0.5, 0.9062, 0.5625, 0.875, 0.5625, 0.875, 0.3438, 0.9062, 0.3438, 0.9062, 0.375, 0.875, 0.375, 0.875, 0.25, 0.9063, 0.25, 0.9062, 0.3125, 0.875, 0.3125, 0.875, 0.0625, 0.9062, 0.0625, 0.9063, 0.125, 0.875, 0.125, 0.875, 0.125, 0.9063, 0.125, 0.9062, 0.1875, 0.875, 0.1875, 0.875, 0.375, 0.9062, 0.375, 0.9062, 0.4375, 0.875, 0.4375, 0.875, 0.625, 0.9062, 0.625, 0.9062, 0.6875, 0.875, 0.6875, 0.875, 0.75, 0.9063, 0.75, 0.9062, 0.8125, 0.875, 0.8125, 0.875, 0.875, 0.9062, 0.875, 0.9062, 0.9375, 0.875, 0.9375, 0.875, 0.0, 0.9062, 0.0, 0.9062, 0.0625, 0.875, 0.0625, 0.875, 0.5625, 0.9062, 0.5625, 0.9062, 0.5938, 0.875, 0.5938, 0.875, 0.3125, 0.9062, 0.3125, 0.9062, 0.3438, 0.875, 0.3438, 0.875, 0.1875, 0.9062, 0.1875, 0.9062, 0.2188, 0.875, 0.2188, 0.9375, 0.1875, 0.9688, 0.1875, 0.9688, 0.2188, 0.9375, 0.2188, 0.9375, 0.3125, 0.9688, 0.3125, 0.9688, 0.3438, 0.9375, 0.3438, 0.9375, 0.5625, 0.9688, 0.5625, 0.9688, 0.5938, 0.9375, 0.5938, 0.9375, 0.0, 0.9688, 0.0, 0.9688, 0.0625, 0.9375, 0.0625, 0.9375, 0.875, 0.9688, 0.875, 0.9688, 0.9375, 0.9375, 0.9375, 0.9375, 0.75, 0.9688, 0.75, 0.9688, 0.8125, 0.9375, 0.8125, 0.9375, 0.625, 0.9688, 0.625, 0.9688, 0.6875, 0.9375, 0.6875, 0.9375, 0.375, 0.9688, 0.375, 0.9688, 0.4375, 0.9375, 0.4375, 0.9375, 0.125, 0.9688, 0.125, 0.9688, 0.1875, 0.9375, 0.1875, 0.9375, 0.0625, 0.9688, 0.0625, 0.9688, 0.125, 0.9375, 0.125, 0.9375, 0.25, 0.9688, 0.25, 0.9688, 0.3125, 0.9375, 0.3125, 0.9375, 0.3438, 0.9688, 0.3438, 0.9688, 0.375, 0.9375, 0.375, 0.9375, 0.5, 0.9688, 0.5, 0.9688, 0.5625, 0.9375, 0.5625, 0.9375, 0.8125, 0.9688, 0.8125, 0.9688, 0.875, 0.9375, 0.875, 0.9375, 0.5938, 0.9688, 0.5938, 0.9688, 0.625, 0.9375, 0.625, 0.9375, 0.2188, 0.9688, 0.2188, 0.9688, 0.25, 0.9375, 0.25, 0.9375, 0.6875, 0.9688, 0.6875, 0.9688, 0.75, 0.9375, 0.75, 0.9375, 0.4375, 0.9688, 0.4375, 0.9688, 0.5, 0.9375, 0.5, 0.9375, 0.9375, 0.9688, 0.9375, 0.7042, 0.9375, 0.6906, 0.9375, 0.625, 0.6875, 0.625, 0.75, 0.625, 0.75, 0.625, 0.6875, 0.625, 0.75, 0.5938, 0.75, 0.5938, 0.75, 0.625, 0.75, 0.5938, 0.75, 0.5938, 0.6875, 0.5938, 0.6875, 0.5938, 0.75, 0.625, 0.6875, 0.625, 0.75, 0.625, 0.75, 0.625, 0.6875, 0.5938, 0.75, 0.5938, 0.6875, 0.5938, 0.6875, 0.5938, 0.75, 0.5938, 0.75, 0.5938, 0.6875, 0.5938, 0.6875, 0.5938, 0.75, 0.625, 0.75, 0.5938, 0.75, 0.5938, 0.75, 0.625, 0.75, 0.5938, 0.6875, 0.625, 0.6875, 0.625, 0.6875, 0.5938, 0.6875, 0.5938, 0.6875, 0.625, 0.6875, 0.625, 0.75, 0.5938, 0.75, 0.625, 0.75, 0.5938, 0.75, 0.5938, 0.75, 0.625, 0.75, 0.5938, 0.6875, 0.625, 0.6875, 0.625, 0.6875, 0.5938, 0.6875, 0.625, 0.6875, 0.625, 0.75, 0.625, 0.75, 0.625, 0.6875, 0.3438, 0.625, 0.375, 0.625, 0.375, 0.6875, 0.3438, 0.6875, 0.375, 0.625, 0.375, 0.6875, 0.375, 0.6875, 0.375, 0.625, 0.3438, 0.6875, 0.3438, 0.625, 0.3438, 0.625, 0.3438, 0.6875, 0.375, 0.6875, 0.3438, 0.6875, 0.3438, 0.6875, 0.375, 0.6875])
me_plane.use_remesh_preserve_volume = False
me_plane.use_remesh_preserve_attributes = False
me_plane.use_mirror_vertex_groups = False
me_plane.update()

# ---- objects
ob_plane = bpy.data.objects.new('Plane', me_plane)

# ---- transforms, parenting, visibility, modifiers, constraints
ob_plane.location = (0.0, 0.0, 0.0)
ob_plane.scale = (12.62, 28.23, 7.781)
ob_plane.lineart.crease_threshold = 0.0
_m = ob_plane.modifiers.new('Triangulate', 'TRIANGULATE')

# ---- collection membership
col_collection.objects.link(ob_plane)

# ---- scene / render settings (as saved in the file)
scene.frame_start = 1; scene.frame_end = 250; scene.frame_set(1)
scene.render.engine = 'BLENDER_EEVEE_NEXT'
scene.cycles.use_denoising = False
scene.cycles.samples = 128
scene.cycles.sampling_pattern = 'TABULATED_SOBOL'
scene.cycles.use_adaptive_sampling = False
scene.cycles.use_light_tree = False
scene.view_settings.view_transform = 'Filmic'
bpy.context.view_layer.update()

# ---- added for rendering (the .blend has no active camera and no usable light): camera, sun
cam_auto = bpy.data.cameras.new('AutoCamera')
cam_auto.lens = 50.0
cam_auto.sensor_width = 36.0
cam_auto.clip_end = 1343.65
ob_auto_camera = bpy.data.objects.new('AutoCamera', cam_auto)
scene.collection.objects.link(ob_auto_camera)
ob_auto_camera.location = (76.5616, -93.6384, 63.7267)
ob_auto_camera.rotation_euler = (1.09748, -7.21219e-08, 0.694738)
scene.camera = ob_auto_camera
light_auto_sun = bpy.data.lights.new('AutoSun', 'SUN')
light_auto_sun.energy = 3.0
light_auto_sun.angle = 0.0523599
ob_auto_sun = bpy.data.objects.new('AutoSun', light_auto_sun)
scene.collection.objects.link(ob_auto_sun)
ob_auto_sun.rotation_euler = (0.872665, 0.174533, 0.523599)
bpy.context.view_layer.update()
